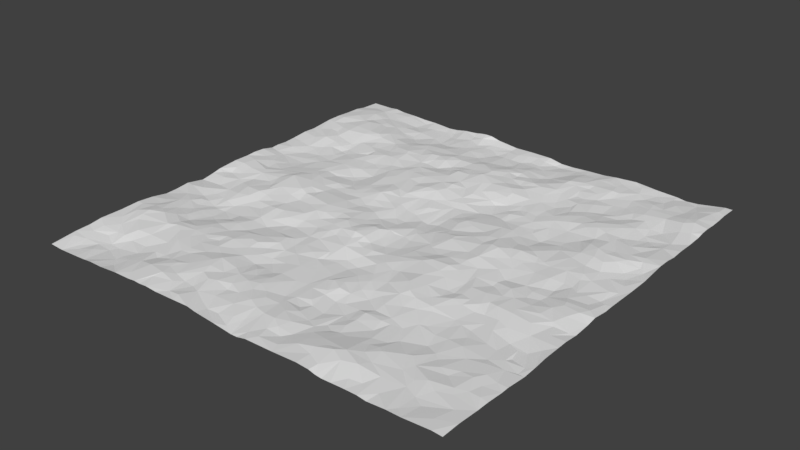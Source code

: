 # Source: ocean.blend  (saved by Blender 2.78.0; exported with 4.5.12 LTS)
import bpy
from mathutils import Matrix  # noqa: F401  (used for matrix-valued properties, if any)

bpy.ops.wm.read_factory_settings(use_empty=True)
scene = bpy.context.scene
scene.name = 'Scene'

# ---- collections
col_collection_1 = bpy.data.collections.new('Collection 1'); scene.collection.children.link(col_collection_1)

# ---- world
world_world = bpy.data.worlds.new('World'); scene.world = world_world
world_world.color = (0.05088, 0.05088, 0.05088)
world_world.use_sun_shadow = False
world_world.sun_shadow_jitter_overblur = 0.0
world_world.cycles.sampling_method = 'MANUAL'

# ---- meshes
me_plane_003 = bpy.data.meshes.new('Plane.003')
me_plane_003.from_pydata([(1.0, -1.0, 0.01538), (1.0, -0.0003978, -0.005666), (-0.01866, 1.0, -0.01792), (0.4981, -0.9998, -0.01182), (1.0, 0.5325, 0.003084), (-0.5076, 1.0, -0.03026), (0.4933, 1.0, -0.005779), (-0.5111, -0.4798, -0.006243), (0.4852, 0.5182, 0.003481), (0.7734, -0.9999, 0.001722), (1.0, 0.7662, 0.01902), (-1.0, 0.2416, -0.007595), (0.21, 1.0, -0.04462), (-1.0, -0.2831, -0.004503), (-0.25, 1.0, 0.02345), (-1.0, 0.7159, 0.03506), (0.7484, 0.9999, -0.02553), (0.7157, -0.4941, -0.01714), (-0.5135, -0.7275, 0.01517), (-0.7556, -0.4961, 0.002143), (0.4902, 0.7487, -0.02383), (0.7652, 0.4952, -0.01165), (-0.2568, -0.7377, 0.01198), (0.6906, -0.7486, -0.003684), (-0.2551, -0.2226, -0.01104), (-0.124, -1.0, 0.01012), (1.0, -0.1181, 0.01161), (0.0938, -0.00235, -0.01363), (0.3827, -1.0, 0.01723), (0.6227, -0.478, -0.02329), (-0.8756, -0.4906, 0.02299), (-0.3762, -0.4776, 0.00899), (0.4766, 0.3984, -0.02348), (0.623, 0.5223, 0.02527), (-1.0, -0.6468, 0.008178), (-0.003848, 0.633, 0.0329), (-0.6551, 0.04462, 0.04378), (0.362, -0.01128, 0.01011), (-1.0, -0.1298, -0.01315), (0.1367, -1.0, -0.004502), (0.8421, 1.0, -0.02956), (0.8976, -0.527, -0.01569), (-0.509, -0.3474, -0.0128), (0.3781, 0.5152, -0.0214), (0.7379, 0.1134, 0.002143), (0.3804, 0.2671, -0.007362), (-0.7213, 0.3784, -0.01868), (-0.6311, 0.2274, -0.002047), (-0.7955, 0.8756, 0.0005701), (-0.9202, 0.7751, 0.04432), (-0.6276, 0.7451, 0.00596), (-0.2673, -0.8841, 0.0126), (-0.8606, -0.7745, -0.01681), (-0.7561, -0.3435, -0.04411), (-0.9145, -0.2614, -0.01643), (0.6238, -0.7176, -0.002956), (0.2391, -0.8712, -0.01106), (0.356, -0.7551, -0.01431), (0.1132, -0.2224, -0.007782), (0.3706, -0.211, 0.02275), (-0.2496, 0.6315, 0.02083), (0.8611, 0.6462, -0.02351), (0.8811, -0.3487, -0.009926), (0.1238, -0.1445, -0.01668), (0.3688, -0.8963, 0.02766), (-0.1556, -0.8731, 0.004636), (0.1335, 0.871, -0.03333), (0.09615, 0.1309, -0.04452), (0.8633, 0.3751, 0.008998), (-0.6459, 0.9045, -0.03107), (-0.127, -0.606, -0.01802), (-0.6496, -0.6223, 0.02191), (0.868, -0.5932, 0.001846), (-1.0, -0.9994, -0.0403), (-0.02803, -0.9999, -0.006843), (0.9997, -0.04364, -0.0091), (-4.47e-08, 0.9574, -0.02195), (-0.9454, 0.008038, 0.02281), (-0.4636, 0.9999, -0.02362), (-1.0, 0.5309, 0.01054), (1.0, -0.5625, -0.02171), (0.0, -0.5443, -0.0207), (-0.5026, -0.03667, 0.01684), (-0.496, 0.954, -0.03842), (-0.9556, 0.5006, 0.0133), (-0.4289, 0.496, 0.02072), (0.4978, 0.9571, -0.01617), (0.6928, -1.0, -0.01149), (1.0, -0.3082, 1.186e-05), (0.2964, 1.0, -0.03402), (0.7873, 0.9999, -0.03714), (-0.02622, -0.8151, 0.02077), (0.5008, -0.2877, -0.01183), (0.3071, -0.473, -0.01257), (-0.5073, -0.3081, -0.01238), (-0.2149, -0.5226, -0.0225), (-0.5183, 0.6731, 0.01117), (-0.7027, 0.5533, 0.001673), (-0.1952, 0.4997, 0.0169), (0.8148, 0.5232, -0.01819), (0.2364, 0.1881, 0.00191), (0.3051, 0.7809, 0.008363), (-0.4378, 0.2492, -0.02353), (-0.7596, 0.2152, -0.01871), (-0.6546, 0.7098, 0.0228), (-0.2686, -0.5447, -0.006326), (0.7386, -0.8165, -0.004558), (0.2576, -0.7838, -0.01526), (0.2171, -0.06215, -0.006301), (0.06037, -0.2403, 0.005142), (0.3422, -0.2719, 0.02269), (0.5802, -0.2929, 0.002766), (0.7505, -0.2485, 0.01326), (-0.2311, -0.2974, -0.01903), (-0.1866, -0.2236, 0.007188), (-0.25, 0.6875, 0.01924), (0.5713, 0.7486, -0.02738), (-1.0, -0.8125, -0.008426), (0.8348, -1.0, 0.002113), (1.0, 0.8093, 0.0113), (-0.1657, -0.9999, 0.02551), (1.0, -0.1642, -0.003734), (1.0, 0.3125, 0.004334), (-0.3125, 1.0, 0.01893), (-0.6756, -1.0, -0.01681), (-0.5011, -0.6942, 0.01591), (-0.8251, -0.4855, 0.012), (0.505, 0.858, -0.004045), (0.1863, 0.5008, 0.006193), (-0.5996, 1.0, -0.01767), (-1.0, 0.3929, 0.0006388), (-0.4375, -1.0, 0.01091), (-0.0199, -0.4379, -0.02536), (-1.001, -0.09038, 0.002755), (1.0, 0.1452, -0.0128), (-0.9318, -1.0, -0.04459), (1.49e-08, -0.9265, 0.0004104), (-0.1098, -0.001539, -0.00947), (-0.5081, -0.8853, 0.02892), (-0.5859, -0.5053, 0.0008131), (-0.576, 0.5108, 0.009311), (0.7491, 0.3235, 0.03556), (0.2436, 0.06078, 0.01663), (-0.7593, 0.8113, 0.01583), (-0.246, -0.6851, 0.01196), (-0.3212, -0.7484, 0.03671), (-0.7878, -0.7244, 0.0123), (-0.7531, -0.4165, -0.01878), (-0.8343, -0.2584, -0.0305), (0.2161, -0.9075, -0.009589), (0.3924, -0.76, -0.007649), (0.2635, -0.4609, -0.01051), (0.4118, -0.2282, 0.01155), (0.793, -0.4834, -0.01591), (-0.3417, -0.2698, -0.0316), (-0.06679, -0.2238, 0.01958), (-0.08886, 0.7529, -0.0009918), (0.7166, 0.5599, 0.005103), (0.6522, 0.8072, -0.01598), (0.8505, 0.5501, -0.02765), (0.921, 0.6772, 0.01109), (0.6099, 0.5389, 0.01453), (-0.125, 0.5625, 0.02926), (-0.432, 0.5668, 0.03046), (-0.381, 0.8162, -0.03384), (-0.4253, -0.4455, 0.001243), (-0.3751, -0.1751, 0.007039), (-0.3112, -0.1206, 0.01911), (0.8424, -0.2892, 0.007764), (0.7859, -0.3619, -0.005925), (0.6288, -0.2992, 0.009504), (0.1064, -0.064, -0.02146), (0.3584, -0.8304, 0.01354), (0.3099, -0.863, 0.008852), (0.1166, -0.7856, 0.008407), (0.1725, -0.8752, 0.00808), (0.1221, -0.5668, -0.01638), (0.649, -0.8765, 0.006306), (0.6175, -0.5486, -0.02348), (-0.6533, -0.433, -0.03406), (-0.8819, -0.4303, 0.01027), (-0.8912, -0.1891, -0.03055), (-0.6305, -0.8953, -0.01294), (-0.695, -0.8879, -0.03675), (-0.5757, -0.8783, 0.003865), (-0.8773, -0.8108, -0.02892), (-0.8771, -0.6318, 0.0317), (-0.1049, -0.8041, 0.00668), (-0.1139, -0.9493, -0.005415), (-0.4287, -0.9374, 0.02779), (-0.3841, -0.584, 0.005937), (-0.5617, 0.6412, 0.009536), (-0.8766, 0.8574, 0.03011), (-0.7405, 0.0802, 0.01131), (-0.9414, 0.1406, 0.005969), (-0.943, 0.3816, -0.001647), (-0.8328, 0.3613, -0.01278), (-0.1144, 0.107, -0.0002035), (-0.2354, 0.1059, 0.01242), (-0.3469, 0.3044, 0.01829), (0.2933, 0.6298, -0.004274), (0.0902, 0.8031, -0.006033), (0.3894, 0.1555, 0.01621), (0.2993, 0.1084, 0.01017), (0.1026, 0.2016, -0.03183), (0.03813, 0.3798, -0.003035), (0.8025, 0.1264, 0.01309), (0.9691, 0.1039, -0.0119), (0.6684, 0.1038, -0.001809), (0.6087, 0.4624, 0.01789), (0.6009, 0.3223, -0.01951), (0.6853, 0.4064, 0.007481), (0.8762, 0.3264, 0.01624), (0.9254, 0.3887, 0.01294), (0.3729, 0.4527, -0.02593), (0.3717, 0.3264, -0.02048), (0.3529, 0.7969, 0.001168), (0.3048, 0.8812, -0.008919), (-0.6039, 0.3172, -0.006413), (-0.6069, 0.3908, -0.005308), (-0.633, 0.9665, -0.03069), (-0.1431, -0.5208, -0.01664), (-0.1512, -0.6669, -0.001402), (-0.6293, -0.5511, 0.01683), (-0.691, -0.5997, 0.02742), (0.8522, -0.5635, -0.01004), (0.796, -0.6083, -0.004557), (0.3989, -0.07229, 0.01826), (0.848, -0.05954, 0.004492), (0.8436, -0.1569, 0.01165), (-0.05515, -0.09404, 0.02894), (0.9311, 0.8171, 0.02221), (-0.1829, 0.8352, -0.01224), (-0.08036, -0.1861, 0.04105), (0.9207, -0.1825, 0.02251), (0.4176, -0.156, 0.01277), (0.3091, -0.03556, 0.002497), (0.4345, -0.6665, -0.01877), (0.3153, -0.6671, -0.02631), (-0.7192, -0.7159, 0.008749), (-0.2013, -0.7087, 0.01272), (-0.1914, -0.5499, -0.02993), (-0.5748, 0.794, -0.02185), (-0.6988, 0.8087, 0.003418), (-0.7099, 0.8994, -0.01551), (-0.6898, 0.314, -0.01802), (-0.1896, 0.3266, 0.01409), (0.4111, 0.8145, -0.01246), (0.3128, 0.9508, -0.02883), (0.9401, 0.3178, -0.008929), (0.5696, 0.05484, 0.003944), (0.9415, 0.08471, -0.003159), (0.8124, 0.08655, 0.001172), (0.05644, 0.1153, -0.04764), (0.3057, 0.176, 0.000999), (0.1849, 0.8135, -0.02445), (-0.4129, 0.3021, -0.01327), (-0.4549, 0.09267, -0.005453), (-0.2381, 0.05521, -0.003003), (-0.8414, 0.06148, 0.002307), (-0.918, 0.1889, -0.00253), (-0.7208, 0.1663, -0.004078), (-0.9396, 0.9471, 0.001739), (-0.4325, -0.6739, 0.01309), (-0.4358, -0.812, 0.03396), (-0.06451, -0.943, -0.0115), (-0.1695, -0.9271, 0.007456), (-0.9441, -0.689, 0.007063), (-0.6917, -0.9137, -0.03684), (-0.6584, -0.8336, -0.02635), (-0.8191, -0.2009, -0.02343), (0.06641, -0.5082, -0.0192), (0.1663, -0.9626, 0.004883), (0.2862, -0.8151, -0.007018), (0.06234, -0.1712, -0.01781), (0.424, -0.4195, 0.01473), (0.3561, -0.4283, 0.004994), (0.6959, -0.4479, -0.02302), (-0.3404, -0.2156, -0.01157), (-0.4305, 0.8277, -0.0404), (-0.4333, 0.7387, -0.002795), (-0.06503, 0.5703, 0.02543), (0.5466, 0.9341, -0.01502), (0.5482, 0.7195, -0.02058), (0.6732, 0.9492, -0.02568), (-0.3462, -0.06481, 0.02543), (0.9311, -0.3066, -0.005137), (0.6886, -0.2788, 0.01835), (0.193, -0.03805, -0.01064), (0.673, -0.7933, -0.006752), (-0.8037, -0.06765, -0.005868), (-0.8107, -0.5697, 0.0426), (-0.3073, -0.5938, 0.001324), (-0.5996, 0.6891, 0.009529), (0.4104, 0.2099, -0.004937), (0.9341, 0.2149, -0.02263), (0.696, 0.2125, 0.005584), (-0.0625, 0.4375, 0.02864), (-0.5635, 0.4611, 0.01218), (-0.06906, -0.045, 0.001054), (-0.04478, 0.9322, -0.01904), (1.0, 1.0, 0.01451), (-1.0, 1.0, -0.000563), (-0.9999, 0.004667, 0.01989), (-0.01999, -0.06387, 0.007529), (0.05654, 0.0312, -0.01675), (-1.0, -0.4827, 0.004774), (0.4694, -0.9999, -0.006024), (-0.504, -1.0, 0.004976), (-0.4773, 0.005729, 0.006772), (-0.4732, 0.5041, 0.01781), (0.03181, 0.5304, 0.02692), (1.0, 0.7188, 0.01507), (-0.7405, 1.0, -0.008264), (-1.0, 0.2812, -0.001894), (-0.2437, -1.0, 0.01913), (1.0, -0.2436, -0.01373), (-0.0501, -0.2815, 0.004911), (-0.7081, 0.002465, 0.01949), (0.2456, 0.02935, 0.01773), (0.2689, -1.0, 0.004437), (1.0, 0.2453, -0.01195), (1.0, -0.7659, 0.005822), (-0.02233, 0.2175, -0.01527), (0.0, -0.7666, 0.01243), (0.494, -0.7592, 0.007013), (0.2804, -0.5152, -0.02819), (-0.5024, -0.2183, 0.008824), (-0.5012, 0.7288, -0.01255), (0.2754, 0.4969, -0.02318), (0.7514, 0.4603, 0.001738), (0.7699, 0.256, 0.03082), (0.2412, 0.7295, 0.002498), (0.02159, 0.7377, 0.007685), (-0.2589, 0.4675, 0.009156), (-0.2527, 0.2279, 0.02834), (-0.4826, 0.2534, -0.02771), (-0.2163, 0.2553, 0.01913), (-0.7592, 0.4648, -0.007495), (-0.7321, 0.7739, 0.01267), (-0.2254, -0.8028, 0.02317), (-0.4733, -0.7242, 0.01171), (-0.7714, -0.5377, 0.0243), (-1.0, -0.7531, 0.008465), (0.2814, -0.7388, -0.02911), (0.01275, -0.2461, 0.005564), (0.5321, -0.2201, 0.00464), (-0.2578, -0.04018, 0.01933), (-0.2775, 0.9622, 0.006422), (-0.2487, 0.738, -7.755e-05), (0.7459, 0.962, -0.02342), (-1.0, -0.88, -0.01345), (0.9997, 0.8652, 0.01083), (-0.8533, 1.0, 0.006697), (-1.001, 0.1274, 0.02352), (0.1515, 1.0, -0.04365), (-2.98e-08, 0.8769, -0.03392), (-0.8879, -0.002122, 0.01619), (-1.0, -0.3453, -0.01682), (1.0, 0.3678, 0.01474), (-0.3434, 1.0, 0.007233), (1.0, -0.6559, -0.003585), (0.6453, 0.9999, -0.01569), (0.6444, 0.03096, -0.007279), (0.4975, -0.1467, 0.0004506), (0.1345, -0.49, -0.007264), (-0.5133, -0.1534, -0.003199), (-0.5143, -0.6313, 0.009361), (-0.3325, 0.5525, 0.005857), (0.5984, -0.9999, -0.002226), (0.3782, 1.0, -0.02838), (0.0, -0.3787, -0.03265), (0.09375, -1.0, -0.02433), (-0.1026, 1.0, -0.02182), (0.8923, 0.005232, 0.0007121), (0.415, -0.4823, -0.009945), (0.9062, -0.5, -0.02892), (-0.5335, -0.4157, -0.003144), (-0.516, 0.6077, 0.01858), (-0.503, 0.07693, 0.01017), (-0.1323, 0.5036, 0.02324), (0.8891, 0.5223, -0.01787), (0.1482, 0.2429, -0.01967), (0.2525, 0.895, -0.03275), (-0.578, 0.7508, -0.01345), (-0.07849, -0.7574, 0.01359), (-0.7852, -0.8779, -0.0494), (-0.8131, -0.778, -0.01056), (-0.7582, -0.1441, 0.006185), (-0.5693, -0.2479, -0.01822), (0.7209, -0.6661, -0.01654), (0.6495, -0.7073, -0.001599), (0.213, -0.6862, -0.03782), (0.153, -0.7481, -0.004701), (0.2413, -0.1575, 0.01136), (0.76, -0.4068, -0.008071), (-0.1458, -0.2314, -3.6e-05), (-0.3616, 0.7507, -0.00427), (0.7661, 0.8315, -0.003833), (0.6268, 0.7644, -0.02585), (-0.1309, 0.7408, -0.002405), (-0.126, 0.5986, 0.01663), (-0.09264, 0.628, 0.0154), (-0.4105, 0.6904, 0.004094), (-0.4806, 0.6561, 0.01874), (-0.409, 0.9997, -0.003297), (-0.3604, 0.8752, -0.02207), (-0.1265, -0.3899, -0.01096), (0.9604, -0.3993, -0.01464), (0.6141, -0.426, -0.01955), (0.5293, -0.3341, 0.009985), (0.6116, -0.1697, -0.0005797), (0.3784, -0.3974, 0.02356), (0.1511, -0.5325, -0.004322), (0.125, -0.6563, -0.0132), (0.03175, -0.5804, -0.02166), (0.132, -0.5926, -0.02511), (0.8725, -0.7757, 0.01292), (-0.7221, -0.3502, -0.04239), (-0.6065, -0.3895, -0.03698), (-0.8535, -0.3908, -0.002764), (-0.8387, -0.3462, -0.01845), (-0.8913, -0.05933, -0.005879), (-0.9725, -0.1022, -0.01031), (-0.853, -0.8771, -0.04085), (-0.9699, -0.5588, 0.01646), (-0.3524, -0.7117, 0.03616), (-0.4192, -0.902, 0.04089), (-0.374, -0.8722, 0.03197), (-0.3818, -0.6408, 0.01189), (-0.6387, 0.5981, 0.008364), (-0.8863, 0.6211, 0.02711), (-1.0, 0.6443, 0.03376), (-1.0, 0.8532, 0.02507), (-0.6234, 0.1324, 0.01558), (-0.5919, 0.1393, 0.01682), (-0.8771, 0.1292, 0.005752), (-0.8762, 0.3665, -0.006262), (-0.08568, 0.1464, -0.02165), (-0.4721, 0.1404, 0.003168), (-0.3524, 0.4507, 0.008621), (0.3656, 0.6148, -0.02388), (0.3626, 0.08955, 0.01571), (0.2642, 0.1459, -0.006197), (0.07581, 0.3443, -0.01072), (0.13, 0.3805, -0.02564), (0.63, 0.1149, 3.874e-05), (0.8048, 0.3588, 0.01136), (0.2807, 0.3879, -0.01316), (0.3922, 0.3954, -0.02304), (0.3659, 0.8451, 0.002031), (-0.1262, 0.3436, 0.02746), (-0.5925, 0.9248, -0.02718), (-0.2329, -0.6001, -0.02004), (-0.5773, -0.6312, 0.02039), (-0.6288, -0.1547, 0.01047), (0.3453, -0.6575, -0.01153), (0.375, -0.1563, 0.02814), (0.2819, -0.09495, -0.0009348), (0.8744, -0.1232, 0.02361), (-0.1274, -0.1628, 0.02978), (-0.2427, -0.1305, 0.009357), (-0.1298, 0.8775, -0.03558), (-0.2171, 0.8997, -0.01612), (0.8511, 0.9672, -0.02803), (0.8819, 0.9049, -0.00851), (0.9567, -1.0, 0.02053), (1.0, 0.9198, 0.01939), (-1.0, 0.08375, 0.01861), (0.08995, 1.0, -0.01872), (-1.49e-08, -0.06018, 0.004387), (1.0, 0.4235, 0.01278), (-0.5832, -1.0, 0.0007605), (0.542, 1.0, 0.00195), (-2.98e-08, 0.4565, 0.007633), (-0.01475, -0.594, -0.01369), (0.502, -0.5882, -0.02454), (-0.5198, -0.5894, 0.004959), (-0.918, -0.4996, 0.007012), (0.4928, 0.9131, -0.01211), (0.652, -1.0, -0.0008873), (1.0, 0.6869, 0.002456), (-0.6655, 1.0, -0.01696), (-1.0, 0.332, -0.008184), (-0.345, -0.9999, 0.01121), (-0.007773, 0.6612, 0.03276), (-0.2062, 1.0, 0.001243), (-0.03079, 0.1428, -0.03641), (-0.1596, 0.02311, 0.003284), (0.4816, -0.3432, 0.00168), (0.4726, -0.8488, 0.04148), (0.3539, -0.5155, -0.008758), (-0.7125, -0.5217, -0.007955), (0.3279, 0.4613, -0.02177), (0.7482, 0.4146, 0.01543), (0.8169, 0.2447, 0.02568), (0.2515, 0.4123, -0.02403), (0.2446, 0.6775, 0.01165), (0.09443, 0.7535, 0.001119), (-0.1652, 0.2467, 0.01427), (-0.7674, 0.1437, -0.007862), (-0.7799, 0.9069, -0.004167), (-0.2553, -0.8185, 0.03037), (-0.8955, -0.7296, -0.001971), (0.2284, -0.5894, -0.03461), (0.06237, -0.7241, -0.007005), (0.185, -0.1315, -0.0002422), (0.7419, -0.342, 0.0004999), (-0.2628, 0.9015, -0.01739), (0.729, 0.9072, -0.02273), (-0.8053, 1.0, -0.006016), (-0.01692, 0.7906, -0.02324), (-0.2813, 1.0, 0.0252), (0.7157, 0.02628, 0.002127), (0.2171, -0.4853, -0.01455), (-0.2818, -0.4833, -0.01048), (-0.8099, 0.4804, 0.006144), (-0.3037, 0.5055, 0.007296), (-1.0, -0.5577, 0.01656), (0.5379, -1.0, -0.007507), (-0.4675, -0.9996, 0.01291), (1.0, -0.4373, -0.00247), (-0.9999, 0.9048, 0.007685), (1.0, -0.9198, 0.01861), (-0.02399, 0.01439, -0.02096), (0.4675, -0.4668, -0.004456), (0.9705, -0.5158, -0.02478), (-0.01365, -0.485, -0.02426), (-0.5263, 0.5572, 0.006878), (-0.5254, 0.01982, 0.02546), (-0.0562, 0.4859, 0.01701), (0.4706, 0.008885, 0.01741), (1.0, 0.4761, -0.002628), (0.2006, 0.271, -0.0127), (0.4234, 0.2476, -0.01662), (-0.2497, 0.02913, -0.001346), (-0.05781, 0.2783, -0.007306), (-0.8006, 0.2539, -0.01457), (-0.7672, 0.7786, 0.02076), (-0.2533, -0.9662, 0.02791), (-0.03457, -0.7305, 0.005855), (-0.747, -0.2124, -0.004938), (0.2146, -0.23, 0.01005), (0.9758, -0.2513, -0.008149), (-0.03074, -0.2323, 0.01767), (0.9999, 0.6091, -0.001659), (0.7104, 0.6214, -0.004423), (0.6074, 0.9123, -0.008954), (-0.155, 0.6292, 0.001646), (-0.4013, 0.9125, -0.03127), (-0.07483, -0.3411, -0.01708), (-0.1634, -0.4419, -0.01424), (-0.433, -0.3433, -0.03209), (-0.2861, -0.3758, -0.0008318), (-0.408, -0.2393, -0.001902), (-0.4225, -0.098, 0.004359), (0.5904, -0.0865, -0.01197), (0.581, -0.1266, -0.001464), (0.7248, -0.1434, -0.009071), (0.4604, -0.3714, 0.002992), (0.4391, -0.8752, 0.0432), (0.1096, -0.9616, -0.007867), (0.07429, -0.8462, 0.01033), (0.125, -0.7187, -0.01984), (0.8324, -0.8258, 0.005765), (0.9427, -0.8656, 0.008398), (0.625, -0.9402, 0.0005102), (0.5562, -0.8836, 0.03429), (0.6369, -0.6156, -0.03145), (-0.5543, -0.4064, -0.006349), (-0.9165, -0.3551, -0.005741), (-0.9262, -0.1341, -0.01137), (-0.8836, -0.951, -0.04458), (-0.9211, -0.8856, -0.02846), (-0.06093, -0.8712, 0.008538), (-0.399, -1.0, 0.01758), (-0.4365, -0.8512, 0.03325), (-0.65, 0.6447, 0.0243), (-0.6291, 0.5386, 0.008738), (-0.9212, 0.6676, 0.02527), (-0.8778, 0.5684, 0.01652), (-0.878, 0.9299, 0.007218), (-0.9165, 0.8989, 0.02205), (-0.6365, 0.176, 0.006601), (-0.5617, 0.1315, 0.01079), (-0.1249, 0.1603, -0.002313), (-0.1666, 0.1352, 0.00869), (-0.3636, 0.1362, 0.004395), (-0.4615, 0.03353, 0.008512), (-0.4245, 0.1241, -0.004704), (0.09996, 0.671, 0.003634), (0.102, 0.61, 0.01391), (0.1379, 0.9658, -0.05131), (0.346, 0.1442, 0.01611), (0.4834, 0.113, 0.02452), (0.1085, 0.03423, -0.02456), (0.1142, 0.2738, -0.02818), (0.8865, 0.1712, -0.008219), (0.9605, 0.1627, -0.01119), (0.5911, 0.1351, 0.0003066), (0.5965, 0.288, -0.02144), (0.8504, 0.2878, 0.01677), (-0.1256, 0.2988, 0.01719), (-0.1883, 0.3648, 0.008276), (-0.05736, 0.3923, 0.0206), (-0.1366, -0.7246, 0.01554), (-0.6149, -0.7158, 0.005957), (-0.555, -0.5729, 0.006741), (0.3424, -0.6033, -0.005072), (0.4568, -0.5996, -0.01559), (0.4635, -0.08904, 0.002161), (0.944, -0.1334, 0.02538), (-0.1781, -0.1239, 0.0309), (-0.1501, 0.8036, -0.01524), (-0.05062, 0.8748, -0.03079), (0.8197, 0.7498, 0.006924), (0.9479, 0.9124, 0.01161), (0.9389, 0.7714, 0.03361), (0.7874, 0.9015, -0.005409), (-0.08627, 0.8737, -0.02906), (-0.2111, 0.9449, -0.01753), (-0.03125, -0.1875, 0.02965), (-0.2125, -0.1734, 0.01122), (-0.1573, -0.1853, 0.0174), (-0.1846, -0.007997, 0.01236), (-0.1851, -0.09276, 0.02342), (-0.2487, -0.07831, 0.01818), (0.7736, -0.187, 0.004085), (0.8142, 0.02881, -0.01104), (0.7816, -0.09002, -0.01087), (0.4919, -0.2035, -0.008337), (0.2977, -0.163, 0.03017), (0.3406, -0.7057, -0.01175), (0.3016, -0.5914, -0.02655), (0.3528, -0.561, -0.02126), (0.9335, -0.7067, 0.006725), (0.8859, -0.6891, 0.01422), (1.0, -0.6896, -0.00501), (0.8317, -0.6832, 0.003585), (0.7405, -0.557, -0.001855), (-0.5676, -0.1702, 0.0002838), (-0.5457, -0.2147, -0.0009984), (-0.6892, -0.2013, 0.003411), (-0.6862, -0.07015, 0.01131), (-0.7213, -0.04582, 0.007578), (-0.6587, -0.03758, 0.03313), (-0.5902, -0.6843, 0.02108), (-0.7111, -0.5707, 0.01927), (-0.08739, -0.7103, 0.01577), (-0.09296, -0.6472, 0.005028), (-0.04139, -0.6361, -0.0003638), (-0.1881, -0.6309, -0.004315), (-0.1748, -0.5946, -0.02154), (-0.7492, 0.9662, -0.00349), (-0.5517, 0.2968, -0.006982), (-0.7124, 0.4716, -0.02552), (-0.07707, 0.3464, 0.02324), (0.312, 0.8137, 0.01197), (0.2144, 0.8114, -0.02674), (0.4326, 0.3495, -0.03247), (0.4458, 0.3122, -0.03126), (0.2902, 0.4543, -0.02837), (0.9297, 0.3546, 0.008468), (0.966, 0.2928, -0.01645), (0.7067, 0.2595, 0.01957), (0.5197, 0.3085, -0.03889), (0.5741, 0.4855, 0.01284), (0.5563, 0.4094, -0.01441), (0.5266, 0.4696, 0.00757), (0.5211, 0.04857, 0.0168), (0.5789, 0.1945, 0.0004515), (0.8498, 0.1037, 0.005757), (0.7715, 0.1888, 0.009027), (0.8392, 0.1867, 0.004599), (-1.49e-08, 0.3181, -0.009814), (0.06005, 0.2934, -0.0262), (0.05468, 0.4292, 0.008005), (0.03133, 0.2438, -0.02305), (0.4442, 0.07404, 0.03896), (0.4091, 0.08118, 0.03742), (0.3653, 0.06356, 0.01926), (0.03433, 0.7837, -0.007636), (0.08677, 0.956, -0.02974), (0.1555, 0.5735, 0.02239), (0.06682, 0.556, 0.0244), (0.04942, 0.7175, 0.007932), (0.0519, 0.66, 0.01163), (0.4425, 0.62, -0.01915), (0.3909, 0.5716, -0.02892), (0.4668, 0.5689, -0.01266), (0.2681, 0.5615, -0.01232), (0.3115, 0.7067, 0.00364), (0.3427, 0.7029, -0.007261), (-0.3147, 0.353, 0.02032), (-0.2693, 0.2787, 0.0165), (-0.4408, 0.3806, -0.004528), (-0.4124, 0.4379, 0.00527), (-0.3215, 0.1275, 0.008238), (-0.318, 0.02314, 0.01519), (-0.381, 0.08341, -0.004049), (-0.4581, 0.2202, -0.02619), (-0.06514, 0.05479, -0.02116), (-0.02265, 0.06295, -0.0352), (-0.2075, 0.04162, -0.002197), (-0.1555, 0.08576, 0.0009473), (-0.2228, 0.2026, 0.03136), (-0.1646, 0.2037, 0.005508), (-0.9702, 0.3674, 0.001486), (-0.9284, 0.3074, -0.0003107), (-0.8239, 0.02956, 0.01595), (-0.9337, 0.06747, 0.02231), (-0.9548, 0.2293, -0.00708), (-0.9999, 0.1837, 0.01855), (-0.5705, 0.06824, 0.02767), (-0.7003, 0.05212, 0.02232), (-0.835, 0.7943, 0.02027), (-0.9491, 0.8499, 0.02989), (-0.9999, 0.7883, 0.02719), (-0.8403, 0.537, 0.01537), (-0.9613, 0.541, 0.02105), (-0.9605, 0.7112, 0.04143), (-0.6845, 0.6609, 0.03623), (-0.3072, -0.6374, 0.01329), (-0.43, -0.6111, 0.01256), (-0.3148, -0.8816, 0.01534), (-0.345, -0.9169, 0.03087), (-0.4011, -0.7841, 0.03023), (-0.2227, -0.9022, 0.02019), (-0.1555, -0.8128, 0.0002429), (-0.9299, -0.6155, 0.02496), (-0.9111, -0.5348, 0.01944), (-0.8289, -0.924, -0.02978), (-0.9736, -0.9066, -0.0175), (-0.9063, -0.9315, -0.04195), (-0.9411, -0.7834, -0.002343), (-0.9476, -0.8326, -0.01548), (-0.7436, -0.9999, -0.01881), (-0.8181, -0.1159, -0.01385), (-1.0, -0.1965, -0.03571), (-0.9497, -0.03304, 0.006438), (-0.94, -0.07524, -0.01635), (-0.8125, -0.3898, -0.02407), (-0.789, -0.4306, -0.01725), (-0.9379, -0.46, 0.003888), (-0.5971, -0.4622, -0.01023), (-0.6855, -0.4156, -0.03803), (-0.6918, -0.2906, -0.04067), (0.6932, -0.6418, -0.01709), (0.5481, -0.6579, -0.02356), (0.5357, -0.7483, 0.01304), (0.5578, -0.5222, -0.02322), (0.5748, -0.9507, 0.005817), (0.5208, -0.8098, 0.02444), (0.9231, -0.9471, 0.01518), (0.7983, -0.882, -0.01212), (0.7967, -0.9644, -0.006004), (0.8431, -0.9093, -0.009287), (0.7817, -0.7945, 0.01162), (0.1529, -0.6803, -0.02403), (0.06738, -0.6795, -0.01403), (0.06672, -0.5917, -0.01656), (0.06402, -1.0, -0.02621), (0.04124, -0.9115, -0.006566), (0.05932, -0.7563, -0.00182), (0.4448, -0.9608, 0.01573), (0.3832, -0.9319, 0.01664), (0.3053, -0.9143, 0.01579), (0.3205, -0.7616, -0.02267), (0.1658, -0.2113, 0.002431), (0.2066, -0.4211, -0.002338), (0.06433, -0.389, -0.0367), (0.05509, -0.4644, -0.02703), (0.06034, -0.2943, -0.001094), (0.6596, -0.2029, 0.008878), (0.6017, -0.2252, 0.01306), (0.5688, -0.003439, 0.001387), (0.5305, -0.04575, 0.005709), (0.7132, -0.3842, -0.0124), (0.5324, -0.2784, -0.001594), (0.7603, -0.2823, 0.01535), (-0.2956, -0.1666, -0.002121), (-0.4665, -0.2102, 0.004465), (-0.454, -0.04268, 0.01861), (-0.3517, -0.4197, -0.002558), (-0.3389, -0.4847, 0.009637), (-0.4634, -0.4279, -0.0136), (-0.4574, -0.2937, -0.01548), (-0.1874, -0.3621, -0.01203), (-0.1808, -0.2945, -0.0112), (-0.4481, 0.763, -0.01466), (-0.4841, 0.8458, -0.02839), (-0.4488, 0.9634, -0.03635), (-0.4365, 0.9177, -0.04148), (-0.3085, 0.563, -0.001613), (-0.443, 0.593, 0.03398), (-0.1929, 0.6022, -0.001386), (-0.2409, 0.558, -0.009864), (-0.1697, 0.5625, 0.005657), (-0.1965, 0.684, 0.0131), (-0.1373, 0.6869, 0.01198), (0.614, 0.8426, -0.02101), (0.5882, 0.9693, -0.003608), (0.5415, 0.5599, 0.002953), (0.9362, 0.5755, -0.01039), (0.7613, 0.6014, -0.002029), (0.7579, 0.689, -0.006095), (0.6814, 0.7293, -0.01314), (0.6413, 0.6663, -0.01856), (0.7004, 0.6775, -0.02019), (0.652, 0.8805, -0.01779), (-0.08281, 0.7075, 0.02096), (-0.03477, 0.6914, 0.02363), (-0.3568, 0.6665, 0.01209), (-0.3072, 0.659, 0.01529), (-0.3323, 0.9698, -0.007364), (-0.3559, -0.3523, -0.0189), (-0.3726, -0.2806, -0.02858), (0.6791, -0.3396, -0.009801), (0.6741, -0.06914, -0.01384), (0.7274, -0.04786, -0.01489), (0.4, -0.3202, 0.01669), (0.4726, -0.2864, -0.01008), (0.1573, -0.2778, -0.0014), (0.1416, -0.3097, -0.0001395), (0.2156, -0.3016, -0.00643), (0.2169, -0.7655, -0.01719), (0.1852, -0.8221, 0.006045), (0.1897, -0.5965, -0.03918), (0.9209, -0.7608, 0.01071), (1.0, -0.8226, 0.006943), (0.7424, -0.8571, -0.009406), (-0.5999, -0.3424, -0.03461), (-0.8071, -0.3296, -0.0306), (-0.7802, -0.268, -0.03126), (-0.8044, -0.008855, 0.01622), (-0.5995, -0.7913, -0.006452), (-0.5582, -0.8186, -0.008355), (-0.8172, -0.8408, -0.04713), (-0.3074, -0.7951, 0.03063), (-0.3375, -0.532, -5.466e-05), (-0.814, 0.7441, 0.04277), (-0.8263, 0.6634, 0.04386), (-0.8309, 0.9491, 0.002019), (-0.6006, 0.2114, -0.005811), (-0.548, 0.209, -0.02129), (-0.8078, 0.1681, -0.01264), (-0.8193, 0.4023, -0.01083), (-0.3145, 0.185, 0.01778), (-0.314, 0.4322, 0.02133), (0.4444, 0.7166, -0.01731), (0.452, 0.6555, -0.008535), (0.1584, 0.6444, -0.005036), (0.1528, 0.6895, 0.004463), (0.2017, 0.6893, 0.01245), (0.1693, 0.9654, -0.05577), (0.1976, 0.9081, -0.03654), (0.1721, 0.1759, -0.003355), (0.2221, 0.4563, -0.02379), (0.6942, 0.4741, 0.01551), (0.9306, 0.5156, -0.003523), (0.8796, 0.4336, -0.005793), (0.4299, 0.4912, -0.01394), (0.4615, 0.4522, -0.009236), (0.4419, 0.9999, -0.01265), (0.4436, 0.9383, -0.008812), (-0.1129, 0.4344, 0.0196), (-0.5475, 0.4005, 0.001039), (-0.5583, 0.9353, -0.02801), (-0.08541, -0.5001, -0.01307), (0.9735, -0.5604, -0.02459), (0.4192, -0.6067, -0.006368), (0.4323, -0.5668, -0.01484), (0.4193, -0.02451, 0.02697), (0.398, -0.1131, 0.01357), (0.9473, 0.00785, -0.01288), (0.9662, 0.9422, 0.01999), (-0.1034, 0.9374, -0.02916), (-0.1075, 0.9676, -0.02948), (-0.1176, -0.1154, 0.02294), (0.9623, -0.09166, 0.01796), (0.8667, -0.0955, 0.02024), (0.9302, -0.05043, 0.002154), (0.9294, -0.5758, -0.01403), (-0.5468, -0.08773, 0.01241), (-0.6227, -0.06822, 0.02884), (-0.602, -0.5794, 0.02079), (-0.09131, -0.5922, -0.006784), (-0.5908, 0.4696, -0.007096), (0.3919, 0.923, -0.009651), (0.3723, 0.9401, -0.01976), (0.8606, 0.4714, -0.003269), (0.6516, 0.484, 0.02714), (0.6247, 0.2462, -0.007396), (0.9065, 0.2521, -0.01836), (0.1763, 0.4312, -0.03369), (0.1405, 0.4459, -0.0147), (0.1833, 0.1085, -0.01064), (0.4647, 0.1826, -0.004468), (0.1479, 0.7352, -0.003202), (0.3907, 0.6667, -0.01617), (0.4078, 0.7206, -0.01751), (-0.2828, 0.4343, 0.01697), (-0.3442, 0.2073, 0.0126), (-0.05839, 0.1638, -0.02644), (-0.1008, 0.2625, -0.00553), (-0.7886, 0.4323, -0.007688), (-0.8679, 0.4801, 0.02654), (-0.9093, 0.225, -0.01604), (-0.85, 0.7462, 0.03827), (-0.879, -0.5953, 0.04252), (-0.8543, -0.5465, 0.0333), (-0.8574, -0.1036, -0.01173), (-0.8649, -0.3091, -0.03133), (0.6732, -0.5462, -0.01495), (0.8912, -0.8053, 0.009127), (0.129, -0.8483, 0.01653), (0.3985, -0.8615, 0.02712), (0.1795, -0.3713, -0.004673), (0.7187, -0.09375, -0.006607), (0.6375, -0.3463, -0.01139), (0.6509, -0.2703, 0.01169), (1.0, -0.3552, -0.0009774), (0.91, -0.2503, -0.005993), (-0.2564, -0.3516, -0.01284), (-0.326, 0.9336, -0.01318), (0.9641, 0.6909, 0.01613), (0.903, 0.7442, 0.03037), (0.8068, 0.6442, -0.01677), (0.5773, 0.649, -0.02443), (0.5086, 0.6919, -0.01169), (0.5243, 0.6096, -0.01098), (0.6559, 0.6355, -0.02064), (0.531, 0.8042, -0.02573), (0.5348, 0.8612, -0.0115), (-0.3418, 0.649, 0.01884), (-0.478, 0.9026, -0.03806), (-0.3154, 0.8129, -0.01954), (-0.2225, -0.2565, -0.004593), (-0.2182, -0.4503, -0.01292), (-0.2222, -0.3941, -0.01905), (-0.08107, -0.4129, -0.02331), (-0.4907, -0.09261, -0.004524), (-0.3536, -0.1287, 0.01319), (0.8468, -0.4246, -0.03041), (1.0, -0.5006, -0.01526), (0.8922, -0.4424, -0.03092), (0.9281, -0.4357, -0.03032), (0.5759, -0.3391, -0.001627), (0.5216, -0.4406, -0.01011), (0.5009, -0.4204, 0.0008909), (0.6513, -0.4423, -0.01764), (0.6998, -0.1869, 0.009786), (0.6551, -0.1411, 0.01404), (0.3357, -0.3464, 0.02697), (0.2452, -0.2961, -0.001936), (0.261, -0.3843, -0.008208), (0.08717, -0.3592, -0.03088), (0.01546, -0.3417, -0.03081), (0.1717, -0.4481, -0.01315), (0.1347, -0.4128, -0.0181), (0.0696, -0.05489, -0.01629), (0.02921, -0.06793, -0.008272), (0.01047, -0.1967, 0.003947), (0.01258, -0.1485, -0.001121), (0.2509, -0.9572, 0.006204), (0.2508, -0.9097, -0.001022), (0.4398, -1.0, 0.01024), (0.02363, -0.8364, 0.01332), (0.01772, -0.9773, -0.01415), (0.1504, -0.9087, 0.002754), (0.03249, -0.7005, -0.01601), (0.5782, -0.8398, 0.01756), (0.4982, -0.9044, 0.03565), (0.6997, -0.9475, -0.003218), (0.5321, -0.5343, -0.01874), (0.5285, -0.6977, -0.0119), (-0.689, -0.344, -0.04885), (-0.7461, -0.2793, -0.02727), (-0.7166, -0.4449, -0.02357), (-0.965, -0.2842, -0.005823), (-0.9999, -0.4049, -0.02128), (-0.7618, -0.8455, -0.04563), (-0.6558, -0.9528, -0.02851), (-0.5343, -0.9618, 0.007344), (-0.7828, -1.0, -0.02751), (-0.8358, -1.0, -0.03481), (-0.8622, -0.6663, 0.01722), (-0.4865, -0.8015, 0.02061), (-0.3038, -0.9658, 0.01698), (-0.4714, -0.57, 0.001621), (-0.4688, -0.5276, 0.009723), (-0.4113, -0.7057, 0.025), (-0.3371, -0.676, 0.03059), (-0.7345, 0.5179, -0.009004), (-0.7407, 0.6165, 0.03662), (-0.5943, 0.5515, 0.002436), (-0.9623, 0.6402, 0.03312), (-0.9155, 0.5735, 0.02118), (-0.8146, 0.8431, 0.01291), (-0.8463, 0.1147, 0.0008233), (-0.9181, 0.4526, 0.01416), (-1.0, 0.4679, 0.015), (-0.7634, 0.291, -0.0138), (-0.846, 0.3106, -0.02186), (-0.2466, 0.1672, 0.0341), (-0.4137, 0.1685, -0.01085), (-0.4935, 0.4054, -0.005157), (-0.5041, 0.5001, 0.01882), (0.3191, 0.5701, -0.01728), (-0.01599, 0.5981, 0.04017), (0.189, 0.5417, 0.0141), (0.1175, 0.5025, 0.01565), (0.09411, 0.9045, -0.03582), (0.03572, 0.9116, -0.03844), (0.04517, 0.9687, -0.0208), (0.1801, 0.7755, -0.02144), (0.1891, 0.2115, 0.002383), (0.02309, 0.119, -0.04198), (0.1401, 0.05402, -0.01963), (0.1706, 0.3243, -0.03157), (0.7592, 0.1638, 0.008816), (0.7748, 0.03611, -0.01232), (0.5462, 0.1632, 0.001775), (0.5041, 0.195, -0.01183), (0.52, 0.1221, 0.02317), (0.5086, 0.2777, -0.04122), (0.644, 0.3647, -0.008016), (0.7917, 0.3075, 0.02941), (0.3369, 0.4142, -0.02002), (0.2751, 0.3326, -0.02283), (0.2544, 0.9697, -0.04425), (0.4655, 0.7961, -0.01273), (0.3922, 0.7648, -0.005982), (-0.209, 0.4329, 0.0186), (-0.2501, 0.3684, 0.01898), (-0.6872, 0.4249, -0.02737), (-0.7248, 0.4386, -0.0294), (-0.7143, 0.2727, -0.01157), (-0.5495, 0.7708, -0.0249), (-0.6329, 0.7871, -0.008406), (-0.7252, -0.6231, 0.03445), (-0.6593, -0.1151, 0.02215), (-0.6259, -0.2065, -0.008702), (0.8093, -0.7255, -0.004068), (0.7598, -0.7043, -0.001621), (0.9079, -0.6465, 0.008967), (0.2805, -0.6457, -0.03639), (0.4692, -0.7148, -0.005279), (0.3277, -0.09233, 0.01027), (0.2719, -0.1918, 0.02551), (0.772, -0.02945, -0.02265), (0.8341, -0.2183, 0.01254), (0.7737, -0.1259, -0.01166), (0.896, -0.2301, 0.005076), (-0.1311, -0.05844, 0.01115), (-0.09148, -0.1485, 0.03675), (-0.1757, 0.9065, -0.02735), (-0.1733, 0.7804, -0.01683), (-0.2474, 0.8163, -0.009334), (0.8307, 0.795, 0.005285), (0.7223, 0.7957, 0.0005808), (0.8982, 0.7912, 0.02573), (0.8517, 0.8563, -0.002234), (0.004547, 0.8194, -0.02343), (-0.02963, -0.09617, 0.02552), (0.8497, 0.001035, -0.00373), (0.9585, -0.656, -0.001898), (0.8395, -0.4938, -0.01904), (-0.6716, -0.1553, 0.02243), (-0.5728, 0.8516, -0.01465), (-0.6637, 0.8434, -0.007129), (-0.5048, 0.322, -0.0007524), (-0.6396, 0.4531, -0.01279), (0.4155, 0.8514, -0.00497), (0.2981, 0.3251, -0.0236), (0.8221, 0.4468, -0.0009184), (0.7009, 0.3446, 0.02559), (0.6058, 0.09779, -0.005288), (0.2149, 0.3508, -0.03754), (0.07201, 0.4739, 0.008708), (0.192, 0.06586, -0.0001228), (0.3379, 0.2534, 0.002443), (0.08946, 0.8799, -0.03423), (0.2025, 0.6182, 0.003991), (0.09375, 0.7188, -0.007998), (-0.3811, 0.3855, 0.009127), (-0.2944, 0.08914, 0.003158), (-0.7697, 0.3294, -0.02015), (-0.7823, 0.08553, 0.004002), (-0.6586, 0.1004, 0.02283), (-0.8965, 0.9999, -0.001416), (-0.8291, 0.6032, 0.03636), (-0.4284, -0.534, 0.01875), (-0.1693, -0.7776, 0.01375), (-0.6727, -0.7808, -0.01951), (-0.6376, -0.2603, -0.0274), (0.5607, -0.7681, 0.01999), (0.0931, -0.5, -0.007482), (0.582, -0.1549, -0.007268), (-0.4212, -0.1574, 0.0008926), (-0.2739, -0.4253, 0.001603), (-0.06229, -0.3919, -0.0328), (-0.2878, 0.8408, -0.01711), (-0.3003, 0.6134, 0.007993), (-0.3834, 0.6139, 0.01195), (0.711, 0.8464, -0.002506), (0.6978, 0.5879, 0.002777), (0.5941, 0.6189, -0.01165), (0.8178, 0.5802, -0.02437), (0.7265, 0.7321, 0.002037), (-0.315, 0.7064, 0.0001153), (0.4675, -0.778, 0.01577), (0.2025, -0.5307, -0.01788), (0.9679, -0.7648, 0.01431), (-0.5372, -0.788, 0.00538), (-0.761, -0.7818, -0.02468), (-0.7364, 0.658, 0.04077), (-0.5377, -0.0254, 0.03219), (0.9722, -0.003999, -0.008499), (0.9687, 1.0, 0.01505)], [], [(944, 526, 869), (82, 529, 1117), (474, 311, 530), (668, 8, 862), (323, 677, 536), (338, 993, 516), (340, 22, 838), (324, 540, 91), (1115, 239, 146), (987, 18, 1114), (327, 641, 94), (1112, 326, 514), (954, 542, 824), (819, 1021, 513), (113, 24, 154), (317, 345, 544), (348, 14, 512), (811, 333, 511), (925, 10, 617), (804, 546, 1106), (801, 362, 473), (800, 809, 547), (401, 402, 548), (403, 397, 280), (783, 815, 552), (698, 588, 782), (1099, 942, 555), (946, 62, 943), (521, 921, 408), (170, 774, 111), (411, 557, 1098), (955, 824, 769), (394, 458, 506), (972, 490, 560), (414, 760, 759), (392, 1046, 827), (565, 754, 756), (566, 177, 567), (420, 570, 180), (733, 424, 573), (730, 30, 478), (187, 605, 1093), (136, 967, 574), (1088, 261, 500), (706, 904, 499), (704, 197, 586), (1017, 487, 702), (198, 1004, 1086), (85, 368, 163), (692, 1032, 216), (930, 850, 689), (898, 498, 1084), (1083, 200, 497), (682, 355, 469), (382, 596, 204), (673, 893, 495), (134, 598, 207), (1077, 446, 599), (1076, 141, 494), (890, 159, 1075), (674, 205, 604), (220, 129, 482), (1069, 69, 1070), (222, 70, 652), (884, 36, 645), (456, 870, 608), (975, 609, 1047), (364, 610, 630), (121, 26, 611), (877, 373, 486), (356, 614, 1063), (231, 616, 465), (1062, 618, 398), (1060, 1059, 398), (1062, 465, 464), (232, 463, 1058), (463, 1056, 620), (544, 962, 621), (1051, 627, 112), (1053, 229, 1051), (237, 609, 870), (57, 237, 632), (608, 871, 634), (636, 638, 1043), (226, 225, 639), (641, 640, 1042), (643, 644, 388), (884, 645, 1041), (970, 650, 540), (240, 651, 453), (652, 241, 453), (1070, 244, 48), (220, 313, 653), (336, 1071, 654), (904, 536, 656), (499, 602, 451), (1031, 247, 1032), (101, 657, 658), (248, 89, 1030), (1025, 665, 660), (1029, 1074, 448), (45, 215, 1074), (493, 329, 661), (448, 1028, 661), (449, 493, 1028), (68, 330, 447), (210, 667, 665), (1025, 210, 665), (211, 209, 667), (446, 670, 599), (252, 206, 44), (672, 495, 331), (206, 672, 1020), (1019, 894, 445), (596, 1019, 675), (676, 1079, 311), (1017, 253, 677), (896, 204, 67), (678, 679, 872), (531, 669, 678), (1012, 592, 682), (1083, 851, 683), (1011, 1010, 683), (591, 686, 1009), (683, 684, 1011), (1008, 690, 329), (441, 899, 692), (1085, 440, 696), (698, 1086, 699), (257, 589, 439), (700, 102, 336), (1005, 700, 439), (488, 197, 704), (706, 337, 705), (1004, 706, 705), (585, 706, 586), (1000, 84, 1001), (77, 710, 468), (261, 47, 1037), (908, 192, 49), (262, 1090, 302), (996, 579, 720), (528, 191, 995), (722, 292, 992), (22, 144, 992), (724, 428, 725), (189, 427, 520), (987, 726, 341), (428, 726, 576), (968, 136, 265), (1093, 240, 340), (727, 728, 340), (65, 187, 728), (729, 425, 267), (909, 910, 730), (984, 268, 386), (734, 503, 343), (741, 421, 420), (745, 418, 147), (418, 976, 746), (972, 567, 490), (752, 1096, 749), (564, 757, 754), (392, 416, 758), (825, 758, 393), (825, 1046, 392), (970, 759, 415), (563, 759, 505), (415, 271, 771), (968, 761, 762), (764, 765, 966), (273, 767, 344), (960, 305, 470), (63, 171, 960), (769, 917, 959), (514, 151, 769), (956, 772, 957), (823, 772, 956), (525, 275, 375), (920, 951, 773), (774, 773, 411), (556, 776, 557), (153, 777, 277), (949, 947, 410), (750, 29, 409), (521, 408, 944), (168, 112, 779), (555, 782, 941), (285, 782, 555), (940, 1101, 550), (281, 35, 402), (98, 797, 796), (380, 162, 797), (800, 1105, 809), (928, 283, 929), (927, 805, 804), (931, 808, 807), (546, 805, 808), (284, 16, 362), (509, 618, 350), (1110, 349, 397), (813, 812, 934), (60, 115, 813), (1101, 957, 317), (629, 819, 918), (821, 152, 820), (917, 824, 823), (1112, 365, 413), (416, 1112, 413), (289, 23, 391), (747, 913, 568), (226, 639, 747), (1114, 606, 835), (836, 835, 184), (138, 987, 836), (291, 126, 910), (1040, 342, 291), (502, 838, 51), (839, 515, 784), (96, 293, 191), (510, 353, 842), (501, 842, 48), (584, 843, 435), (439, 844, 584), (103, 537, 907), (440, 517, 368), (854, 12, 355), (66, 855, 854), (383, 1030, 855), (1016, 533, 382), (496, 857, 1078), (890, 859, 381), (889, 863, 370), (298, 140, 887), (866, 298, 219), (526, 376, 41), (882, 80, 869), (871, 375, 491), (609, 476, 871), (874, 374, 881), (879, 881, 880), (470, 304, 1064), (300, 373, 877), (467, 875, 616), (464, 1119, 40), (465, 1119, 464), (614, 356, 300), (619, 876, 462), (619, 614, 876), (876, 300, 877), (1064, 299, 230), (1055, 230, 878), (299, 137, 1054), (26, 879, 611), (880, 881, 228), (459, 879, 880), (881, 374, 228), (227, 872, 37), (609, 871, 870), (361, 882, 1066), (882, 225, 72), (1066, 882, 1045), (882, 41, 225), (869, 41, 882), (366, 941, 883), (455, 883, 884), (884, 1117, 36), (883, 1117, 884), (367, 477, 607), (454, 885, 71), (607, 885, 454), (607, 139, 885), (886, 221, 70), (650, 886, 649), (475, 868, 886), (790, 867, 1069), (69, 452, 220), (452, 867, 129), (604, 474, 297), (451, 604, 865), (1073, 888, 450), (888, 863, 889), (861, 43, 214), (862, 861, 449), (860, 859, 890), (494, 858, 211), (891, 33, 209), (211, 858, 891), (1020, 296, 208), (295, 893, 597), (445, 894, 895), (895, 128, 1011), (894, 857, 895), (856, 204, 896), (204, 1016, 382), (594, 1024, 897), (594, 202, 679), (294, 45, 202), (497, 853, 851), (1083, 497, 851), (852, 853, 898), (899, 900, 1032), (899, 849, 900), (1034, 848, 693), (697, 847, 587), (847, 694, 902), (438, 585, 197), (438, 903, 904), (1087, 846, 196), (1087, 46, 905), (437, 846, 906), (846, 516, 906), (500, 845, 999), (845, 907, 436), (434, 435, 583), (843, 47, 583), (501, 653, 842), (48, 581, 192), (581, 842, 353), (1091, 1116, 841), (1091, 579, 431), (841, 908, 579), (841, 840, 908), (378, 404, 96), (191, 104, 577), (430, 191, 577), (293, 50, 104), (453, 292, 722), (292, 190, 429), (839, 784, 31), (428, 838, 145), (574, 967, 91), (574, 187, 65), (1040, 291, 186), (909, 291, 910), (186, 291, 909), (386, 981, 837), (386, 837, 424), (184, 138, 836), (834, 357, 422), (53, 832, 741), (421, 912, 420), (912, 148, 54), (42, 94, 831), (569, 42, 831), (178, 913, 29), (106, 289, 830), (830, 971, 177), (504, 1112, 827), (1046, 504, 827), (416, 413, 176), (56, 826, 175), (175, 826, 915), (825, 393, 174), (916, 490, 172), (490, 1111, 150), (506, 108, 288), (288, 171, 63), (768, 506, 288), (288, 27, 171), (917, 823, 956), (824, 822, 823), (559, 489, 820), (110, 152, 59), (558, 629, 918), (952, 818, 556), (558, 818, 952), (556, 818, 363), (507, 287, 817), (395, 507, 777), (919, 817, 170), (170, 920, 774), (287, 920, 817), (168, 922, 1053), (286, 922, 62), (167, 347, 285), (167, 285, 942), (553, 923, 815), (371, 957, 1101), (317, 396, 788), (508, 348, 924), (814, 360, 405), (924, 405, 549), (348, 814, 924), (934, 812, 1104), (35, 485, 402), (799, 810, 400), (509, 284, 809), (1105, 509, 809), (284, 362, 547), (931, 807, 1107), (807, 806, 399), (545, 481, 925), (160, 615, 61), (159, 1108, 99), (21, 804, 157), (381, 803, 159), (1107, 807, 928), (928, 929, 930), (283, 20, 929), (666, 161, 802), (666, 33, 161), (802, 1107, 930), (858, 21, 157), (33, 1106, 161), (858, 157, 891), (479, 282, 86), (933, 479, 127), (933, 547, 282), (801, 6, 86), (399, 800, 116), (20, 932, 127), (1060, 800, 158), (795, 548, 798), (798, 115, 60), (798, 349, 115), (796, 795, 60), (797, 795, 796), (1009, 281, 530), (530, 311, 1009), (380, 281, 162), (281, 401, 162), (1104, 403, 794), (96, 280, 328), (163, 378, 528), (796, 793, 517), (934, 1104, 368), (368, 1103, 934), (279, 549, 792), (279, 935, 790), (791, 5, 83), (789, 164, 279), (349, 1058, 936), (397, 936, 164), (1102, 406, 164), (407, 550, 787), (939, 113, 923), (939, 787, 113), (937, 24, 113), (788, 937, 113), (221, 551, 95), (95, 551, 938), (939, 923, 553), (938, 553, 1100), (938, 551, 939), (527, 940, 868), (221, 868, 551), (551, 940, 407), (42, 552, 94), (94, 786, 327), (1092, 31, 165), (785, 42, 377), (785, 377, 7), (31, 783, 165), (783, 553, 815), (1099, 941, 366), (555, 941, 1099), (782, 309, 82), (786, 554, 781), (781, 366, 327), (554, 278, 166), (816, 278, 554), (278, 780, 942), (395, 169, 507), (943, 395, 1067), (41, 943, 1067), (376, 945, 41), (376, 946, 945), (489, 410, 92), (111, 778, 410), (974, 750, 948), (948, 409, 949), (17, 153, 277), (913, 17, 950), (777, 919, 409), (950, 409, 29), (364, 557, 776), (346, 630, 92), (346, 364, 630), (774, 1098, 346), (779, 951, 287), (112, 951, 779), (773, 951, 952), (953, 954, 955), (93, 151, 326), (276, 955, 151), (491, 375, 276), (276, 275, 412), (772, 345, 317), (772, 317, 957), (271, 959, 771), (1097, 365, 959), (771, 132, 527), (514, 769, 958), (365, 958, 959), (769, 959, 958), (63, 960, 274), (963, 961, 470), (274, 961, 963), (961, 960, 470), (58, 274, 109), (345, 109, 962), (274, 963, 962), (542, 768, 822), (58, 768, 63), (173, 172, 273), (64, 916, 172), (56, 273, 107), (28, 765, 320), (965, 173, 56), (964, 965, 149), (766, 965, 964), (966, 307, 764), (764, 64, 765), (762, 562, 967), (967, 324, 91), (562, 763, 967), (39, 561, 372), (968, 762, 136), (136, 762, 967), (320, 272, 39), (320, 964, 272), (969, 175, 915), (272, 969, 561), (415, 81, 475), (415, 527, 81), (763, 970, 324), (505, 970, 763), (758, 416, 414), (565, 564, 754), (757, 1043, 23), (755, 830, 9), (118, 755, 9), (466, 523, 753), (0, 523, 466), (177, 971, 567), (971, 752, 490), (567, 971, 490), (369, 751, 519), (519, 972, 3), (751, 567, 972), (9, 973, 87), (480, 566, 369), (480, 973, 177), (748, 568, 974), (748, 974, 476), (748, 476, 975), (390, 747, 23), (23, 1044, 390), (55, 747, 568), (419, 831, 976), (492, 179, 745), (492, 744, 179), (978, 147, 19), (745, 147, 978), (7, 377, 744), (7, 744, 139), (179, 569, 419), (570, 13, 358), (478, 180, 743), (478, 30, 180), (306, 743, 980), (743, 180, 980), (126, 180, 30), (38, 423, 133), (133, 739, 303), (54, 270, 181), (738, 571, 38), (977, 270, 833), (148, 270, 54), (183, 981, 386), (1094, 239, 1115), (736, 982, 268), (124, 982, 736), (124, 472, 982), (268, 183, 386), (308, 983, 472), (983, 184, 472), (573, 837, 185), (351, 735, 117), (117, 734, 343), (73, 732, 351), (572, 731, 424), (425, 518, 34), (425, 306, 518), (387, 503, 52), (146, 986, 387), (727, 502, 51), (340, 240, 22), (25, 266, 120), (74, 188, 25), (574, 65, 188), (576, 726, 264), (138, 264, 987), (264, 726, 987), (575, 189, 131), (315, 988, 484), (575, 725, 189), (725, 428, 427), (189, 725, 427), (723, 190, 1092), (429, 190, 723), (367, 989, 477), (1092, 990, 989), (18, 263, 125), (125, 263, 367), (22, 992, 145), (426, 992, 429), (994, 721, 1116), (721, 538, 1116), (140, 578, 1072), (993, 97, 994), (97, 993, 655), (97, 577, 994), (140, 995, 578), (578, 995, 430), (431, 579, 996), (996, 15, 432), (906, 719, 84), (906, 580, 997), (719, 432, 79), (718, 993, 1091), (516, 993, 718), (516, 718, 906), (718, 431, 580), (433, 262, 522), (433, 582, 262), (262, 302, 522), (15, 49, 717), (717, 716, 433), (715, 143, 998), (538, 715, 840), (715, 192, 908), (840, 715, 908), (500, 261, 103), (193, 583, 261), (36, 714, 318), (834, 714, 193), (318, 714, 834), (714, 1089, 193), (529, 713, 1117), (194, 712, 354), (260, 711, 712), (77, 468, 303), (468, 194, 354), (834, 193, 709), (709, 259, 710), (711, 1003, 708), (314, 708, 483), (711, 314, 11), (707, 130, 483), (1037, 1002, 537), (198, 586, 1004), (705, 335, 1004), (703, 704, 258), (624, 488, 703), (347, 703, 535), (258, 704, 198), (524, 701, 137), (137, 701, 197), (589, 587, 1005), (588, 379, 529), (309, 588, 529), (535, 1086, 698), (347, 535, 698), (697, 587, 699), (1086, 697, 699), (1085, 696, 695), (695, 1006, 1071), (696, 1007, 1006), (902, 256, 102), (336, 256, 1071), (902, 694, 199), (693, 1085, 199), (691, 332, 497), (493, 43, 1008), (690, 1008, 200), (851, 590, 591), (686, 485, 35), (685, 333, 485), (1079, 1011, 684), (684, 591, 1009), (857, 690, 1010), (128, 1010, 1011), (683, 851, 591), (1012, 682, 1014), (66, 1012, 1082), (356, 1013, 76), (1082, 1012, 1013), (1014, 2, 76), (498, 201, 681), (898, 201, 498), (511, 681, 1063), (333, 681, 511), (498, 681, 333), (1063, 681, 356), (1015, 658, 255), (255, 66, 201), (203, 593, 254), (254, 100, 443), (443, 203, 254), (319, 442, 203), (872, 531, 678), (872, 680, 37), (442, 679, 202), (680, 679, 442), (487, 677, 323), (595, 253, 305), (304, 305, 702), (253, 1017, 305), (319, 1080, 288), (27, 1018, 595), (1018, 1080, 896), (444, 445, 895), (676, 311, 474), (533, 1029, 1019), (382, 1019, 596), (382, 533, 1019), (1019, 445, 444), (206, 1020, 44), (1065, 252, 628), (628, 1021, 1050), (252, 44, 1021), (1118, 1, 874), (1065, 251, 671), (1022, 1023, 1024), (599, 1022, 1024), (1022, 670, 1023), (775, 250, 669), (775, 669, 531), (669, 1024, 594), (669, 1077, 1024), (208, 446, 1077), (667, 862, 32), (1023, 600, 1025), (664, 210, 600), (892, 664, 600), (447, 494, 141), (1075, 21, 330), (601, 212, 1027), (495, 1027, 331), (601, 249, 212), (662, 68, 212), (1074, 449, 1028), (661, 329, 496), (45, 1074, 1081), (1016, 1029, 533), (534, 215, 45), (217, 889, 248), (450, 888, 889), (383, 248, 1030), (101, 216, 657), (332, 101, 658), (658, 657, 383), (1032, 247, 216), (849, 1032, 900), (216, 1073, 450), (1034, 603, 1033), (337, 694, 335), (246, 1034, 337), (602, 656, 451), (1035, 1036, 46), (338, 655, 993), (1036, 655, 338), (1035, 655, 1036), (1037, 218, 245), (843, 336, 654), (843, 654, 218), (69, 220, 244), (244, 501, 48), (50, 243, 104), (538, 243, 143), (384, 1039, 50), (1069, 452, 69), (652, 70, 241), (453, 241, 105), (105, 95, 938), (240, 144, 22), (240, 453, 144), (605, 649, 222), (385, 648, 605), (222, 649, 70), (224, 647, 1040), (492, 19, 342), (1094, 606, 239), (18, 646, 1114), (1114, 646, 606), (646, 454, 71), (1068, 884, 1041), (1041, 643, 388), (642, 388, 541), (389, 1042, 1095), (1042, 640, 455), (153, 17, 639), (225, 153, 639), (417, 636, 1043), (1043, 1044, 23), (1044, 226, 390), (1044, 638, 226), (828, 1113, 635), (828, 636, 417), (635, 1045, 636), (608, 633, 238), (238, 633, 1046), (633, 326, 504), (57, 632, 767), (344, 1046, 107), (325, 1047, 1111), (57, 150, 237), (631, 873, 1048), (458, 108, 506), (1049, 631, 394), (152, 630, 235), (235, 873, 457), (59, 235, 457), (459, 629, 229), (229, 629, 1052), (629, 628, 1050), (627, 1052, 558), (627, 229, 1052), (922, 543, 1053), (234, 459, 229), (612, 1054, 625), (878, 1054, 612), (114, 622, 24), (155, 621, 233), (460, 1055, 878), (233, 460, 623), (462, 1056, 232), (348, 486, 14), (508, 620, 348), (1057, 613, 232), (400, 613, 1057), (1057, 1058, 349), (400, 156, 613), (613, 619, 462), (511, 619, 156), (1062, 464, 618), (398, 618, 509), (90, 16, 350), (618, 464, 90), (615, 1059, 1060), (10, 231, 617), (926, 1061, 615), (617, 1061, 926), (352, 616, 231), (1059, 1061, 1062), (464, 40, 90), (1063, 614, 619), (1056, 877, 620), (1064, 230, 233), (962, 1064, 621), (460, 612, 622), (1054, 624, 625), (228, 1065, 628), (630, 610, 235), (1048, 227, 37), (1047, 609, 237), (237, 456, 632), (634, 93, 326), (637, 1066, 635), (637, 361, 1066), (225, 41, 1067), (641, 366, 640), (1042, 455, 1068), (645, 318, 643), (367, 607, 454), (125, 454, 646), (239, 71, 224), (647, 223, 492), (650, 649, 648), (222, 651, 240), (221, 95, 241), (1038, 790, 1069), (1039, 1070, 243), (1071, 866, 219), (245, 219, 1035), (1072, 97, 655), (1072, 655, 1035), (536, 674, 656), (1033, 865, 380), (1031, 1073, 247), (1031, 127, 1073), (450, 217, 657), (248, 370, 89), (359, 213, 662), (663, 662, 249), (122, 359, 663), (212, 447, 1027), (1075, 159, 99), (860, 890, 1075), (1076, 494, 211), (141, 1076, 664), (209, 666, 667), (670, 892, 600), (134, 207, 874), (252, 671, 206), (676, 895, 1079), (1080, 443, 896), (142, 203, 1080), (204, 675, 253), (669, 594, 678), (202, 1081, 593), (658, 855, 255), (1010, 690, 1083), (683, 591, 684), (590, 685, 686), (590, 898, 1084), (861, 689, 687), (1008, 441, 200), (688, 441, 1008), (691, 216, 101), (200, 692, 691), (199, 1085, 256), (696, 440, 85), (1005, 102, 700), (1005, 902, 102), (702, 487, 438), (702, 438, 701), (704, 586, 198), (1087, 196, 1003), (537, 1087, 1003), (708, 195, 707), (193, 1088, 709), (436, 194, 710), (259, 436, 710), (379, 584, 713), (1089, 434, 193), (192, 716, 49), (581, 353, 1090), (993, 994, 1091), (997, 431, 996), (579, 908, 720), (378, 191, 528), (430, 577, 97), (104, 339, 721), (429, 723, 263), (190, 839, 1092), (988, 727, 51), (136, 574, 265), (266, 188, 65), (187, 1093, 728), (1040, 186, 986), (503, 729, 267), (986, 186, 503), (135, 733, 573), (735, 52, 734), (138, 184, 983), (182, 183, 268), (835, 1094, 269), (541, 737, 270), (738, 181, 571), (739, 357, 77), (422, 739, 740), (912, 54, 979), (745, 419, 976), (179, 419, 745), (1095, 1042, 746), (55, 568, 748), (178, 750, 974), (973, 830, 177), (751, 566, 567), (971, 289, 1096), (753, 523, 565), (757, 417, 1043), (149, 56, 175), (561, 562, 761), (562, 174, 763), (972, 560, 764), (766, 64, 173), (273, 57, 767), (172, 150, 57), (768, 394, 506), (769, 824, 917), (771, 959, 770), (772, 58, 109), (823, 822, 772), (949, 559, 275), (412, 953, 276), (820, 110, 953), (627, 558, 951), (411, 1098, 774), (409, 919, 947), (170, 111, 947), (943, 62, 169), (168, 1053, 112), (780, 461, 167), (165, 783, 785), (552, 816, 786), (132, 1101, 940), (132, 371, 1101), (407, 787, 551), (788, 396, 114), (936, 1058, 1102), (405, 78, 791), (549, 791, 792), (793, 796, 1103), (163, 1104, 794), (797, 401, 795), (798, 400, 1057), (398, 1105, 1060), (157, 804, 1106), (928, 399, 116), (1108, 61, 927), (61, 615, 927), (1109, 158, 806), (805, 1109, 808), (811, 156, 810), (813, 349, 1110), (348, 123, 814), (824, 542, 822), (752, 1111, 490), (107, 825, 826), (1112, 514, 958), (504, 326, 1112), (829, 322, 1113), (644, 834, 290), (987, 1114, 836), (837, 1115, 387), (342, 126, 291), (91, 540, 385), (838, 22, 145), (105, 515, 839), (105, 839, 292), (96, 384, 293), (841, 1116, 840), (653, 510, 842), (844, 336, 843), (846, 338, 516), (323, 536, 903), (847, 335, 694), (334, 517, 848), (1033, 334, 901), (850, 929, 20), (853, 332, 1015), (497, 332, 853), (1030, 12, 854), (855, 1030, 854), (1023, 534, 294), (100, 1016, 856), (672, 664, 296), (494, 330, 858), (213, 471, 859), (474, 530, 297), (1007, 140, 298), (867, 5, 129), (81, 868, 475), (477, 990, 607), (883, 82, 1117), (610, 776, 872), (881, 1118, 874), (75, 1118, 879), (304, 137, 299), (76, 2, 300), (467, 1119, 875), (75, 1, 1118), (776, 775, 531), (82, 309, 529), (607, 990, 7), (330, 21, 858), (672, 331, 664), (1023, 1025, 534), (334, 98, 517), (103, 1037, 537), (844, 700, 336), (653, 313, 510), (105, 938, 515), (834, 644, 318), (954, 1049, 542), (819, 1050, 1021), (925, 312, 10), (1108, 803, 61), (796, 60, 1103), (164, 406, 549), (1102, 1058, 463), (1099, 166, 942), (411, 952, 557), (949, 410, 559), (174, 393, 505), (969, 915, 562), (149, 965, 56), (413, 365, 1097), (414, 416, 760), (289, 55, 1096), (377, 42, 569), (742, 147, 53), (835, 606, 1094), (730, 910, 30), (187, 385, 605), (427, 428, 576), (839, 31, 1092), (144, 453, 722), (379, 439, 584), (1088, 193, 261), (708, 1003, 437), (699, 587, 589), (85, 440, 368), (692, 899, 1032), (1083, 690, 200), (682, 592, 355), (202, 45, 1081), (442, 202, 593), (595, 896, 67), (1080, 203, 443), (1079, 895, 1011), (1029, 448, 1078), (673, 597, 893), (209, 33, 666), (210, 1026, 667), (890, 381, 159), (447, 212, 68), (493, 214, 43), (1074, 215, 449), (660, 665, 32), (887, 140, 1072), (970, 475, 650), (638, 1045, 72), (975, 476, 609), (457, 873, 631), (1065, 228, 374), (1054, 137, 488), (460, 878, 612), (1062, 1061, 465), (1061, 617, 231), (1059, 615, 1061), (1056, 876, 877), (1055, 233, 230), (622, 612, 461), (114, 623, 622), (234, 611, 459), (1053, 543, 234), (543, 316, 121), (235, 610, 873), (1049, 59, 631), (236, 37, 319), (458, 1048, 236), (873, 227, 1048), (150, 1047, 237), (344, 632, 238), (608, 870, 871), (1044, 1043, 638), (1040, 239, 224), (885, 223, 647), (1039, 1038, 242), (1038, 328, 790), (220, 482, 313), (218, 1071, 219), (245, 1035, 46), (1037, 47, 218), (1035, 219, 1072), (536, 675, 674), (246, 603, 1034), (499, 246, 337), (1033, 380, 98), (1031, 20, 127), (1081, 1074, 1029), (449, 214, 493), (893, 663, 249), (321, 122, 663), (1075, 99, 21), (68, 1075, 330), (1026, 1076, 211), (1025, 600, 210), (363, 513, 208), (1077, 599, 1024), (250, 363, 1077), (1023, 670, 600), (1022, 599, 670), (251, 207, 597), (374, 874, 251), (874, 1, 134), (628, 252, 1021), (206, 673, 672), (1019, 1078, 894), (679, 678, 594), (319, 37, 680), (66, 255, 855), (1012, 1014, 1013), (685, 498, 333), (43, 688, 1008), (695, 696, 1006), (488, 137, 197), (706, 499, 337), (1004, 586, 706), (1037, 1087, 1002), (195, 1000, 1001), (437, 906, 1000), (468, 710, 194), (194, 260, 712), (436, 907, 260), (713, 584, 435), (997, 996, 432), (995, 140, 528), (341, 991, 263), (723, 1092, 989), (727, 266, 65), (120, 266, 727), (1093, 605, 240), (727, 65, 728), (343, 503, 267), (425, 730, 478), (729, 730, 425), (731, 386, 424), (520, 138, 983), (982, 472, 182), (269, 182, 835), (126, 742, 420), (19, 147, 742), (980, 180, 570), (745, 976, 418), (977, 746, 1042), (831, 1095, 976), (23, 747, 391), (973, 9, 830), (971, 1096, 752), (392, 827, 416), (825, 392, 758), (970, 505, 759), (563, 758, 759), (415, 760, 271), (760, 416, 176), (969, 149, 175), (272, 964, 149), (562, 915, 174), (307, 3, 972), (965, 766, 173), (109, 274, 962), (960, 27, 305), (772, 109, 345), (525, 974, 948), (276, 953, 955), (93, 276, 151), (412, 820, 953), (951, 558, 952), (112, 627, 951), (17, 277, 950), (949, 409, 947), (948, 750, 409), (778, 111, 346), (410, 947, 111), (947, 919, 170), (395, 943, 169), (153, 1067, 395), (780, 167, 942), (24, 622, 780), (784, 1100, 783), (515, 938, 1100), (552, 815, 816), (551, 787, 939), (788, 114, 937), (113, 787, 788), (1102, 924, 406), (789, 279, 790), (280, 397, 164), (517, 793, 368), (403, 280, 404), (380, 530, 281), (1009, 311, 684), (933, 932, 547), (116, 800, 932), (399, 158, 800), (931, 1106, 546), (1107, 928, 930), (381, 859, 803), (804, 1108, 927), (99, 1108, 804), (926, 925, 617), (546, 804, 805), (485, 811, 810), (813, 1110, 812), (814, 123, 360), (317, 155, 396), (286, 543, 922), (62, 921, 286), (629, 1050, 819), (489, 821, 820), (489, 92, 821), (916, 560, 490), (1112, 958, 365), (416, 827, 1112), (565, 829, 914), (831, 94, 1095), (912, 833, 148), (911, 737, 290), (290, 388, 644), (981, 1115, 837), (1040, 647, 342), (574, 91, 187), (428, 724, 838), (292, 453, 105), (584, 844, 843), (439, 700, 844), (46, 1036, 905), (904, 903, 536), (440, 848, 517), (853, 1015, 898), (851, 853, 852), (897, 1024, 1023), (896, 443, 100), (895, 857, 128), (598, 295, 597), (296, 664, 892), (446, 208, 296), (1020, 672, 296), (32, 862, 449), (888, 479, 864), (479, 86, 864), (604, 297, 865), (866, 1006, 1007), (883, 941, 82), (882, 361, 80), (871, 525, 375), (227, 873, 610), (26, 75, 879), (878, 230, 299), (300, 2, 373), (614, 300, 876), (300, 356, 76), (616, 875, 465), (352, 467, 616), (465, 875, 1119), (1064, 304, 299), (1064, 963, 470), (878, 299, 1054), (459, 611, 879), (364, 776, 610), (227, 610, 872), (1045, 882, 72), (869, 526, 41), (640, 366, 883), (885, 139, 223), (70, 649, 886), (650, 475, 886), (221, 886, 868), (935, 83, 867), (790, 935, 867), (1069, 867, 452), (452, 129, 220), (1071, 1006, 866), (219, 298, 1072), (1072, 298, 887), (604, 205, 474), (865, 530, 380), (865, 297, 530), (1073, 127, 479), (1073, 479, 888), (888, 864, 863), (449, 659, 32), (214, 449, 861), (359, 471, 213), (68, 213, 860), (860, 213, 859), (211, 891, 209), (44, 1020, 208), (446, 296, 892), (207, 598, 597), (1078, 857, 894), (448, 496, 1078), (896, 100, 856), (204, 856, 1016), (594, 897, 294), (594, 294, 202), (294, 534, 45), (658, 383, 855), (66, 854, 592), (592, 854, 355), (590, 851, 852), (930, 929, 850), (687, 899, 441), (687, 850, 899), (899, 850, 849), (1034, 901, 848), (1034, 1033, 901), (1085, 848, 440), (693, 848, 1085), (697, 1004, 847), (587, 847, 902), (487, 903, 438), (585, 438, 904), (1087, 905, 846), (437, 196, 846), (845, 500, 103), (999, 845, 436), (845, 103, 907), (435, 843, 583), (48, 842, 581), (1091, 994, 1116), (1091, 841, 579), (191, 378, 96), (191, 293, 104), (293, 384, 50), (190, 292, 839), (724, 51, 838), (428, 145, 426), (187, 91, 385), (910, 126, 30), (185, 837, 52), (837, 387, 52), (182, 184, 835), (836, 1114, 835), (911, 834, 422), (911, 290, 834), (832, 53, 833), (421, 832, 912), (741, 832, 421), (832, 833, 912), (419, 569, 831), (94, 389, 1095), (747, 639, 913), (390, 226, 747), (568, 913, 178), (830, 289, 971), (289, 391, 55), (565, 523, 829), (565, 914, 564), (417, 914, 828), (914, 829, 828), (826, 56, 107), (915, 826, 174), (826, 825, 174), (64, 560, 916), (172, 490, 150), (63, 768, 288), (955, 954, 824), (559, 410, 489), (412, 559, 820), (110, 820, 152), (818, 918, 819), (558, 918, 818), (558, 1052, 629), (777, 507, 817), (777, 817, 919), (170, 817, 920), (921, 88, 286), (408, 921, 62), (168, 62, 922), (167, 626, 347), (167, 461, 626), (285, 347, 698), (815, 923, 113), (816, 815, 154), (550, 1101, 317), (550, 317, 788), (924, 1102, 508), (1102, 463, 508), (924, 814, 405), (1103, 60, 813), (934, 1103, 813), (403, 1110, 397), (812, 1110, 403), (485, 810, 799), (402, 485, 799), (400, 810, 156), (509, 350, 284), (1105, 398, 509), (547, 809, 284), (931, 546, 808), (807, 808, 806), (545, 925, 160), (160, 926, 615), (160, 925, 926), (805, 615, 1109), (805, 927, 615), (21, 99, 804), (859, 4, 803), (532, 4, 859), (803, 160, 61), (283, 116, 20), (8, 668, 802), (668, 666, 802), (8, 802, 930), (33, 157, 1106), (891, 157, 33), (161, 1106, 931), (547, 801, 282), (933, 282, 479), (801, 473, 6), (282, 801, 86), (20, 116, 932), (127, 932, 933), (1109, 1060, 158), (806, 158, 399), (1060, 1105, 800), (798, 548, 799), (402, 799, 548), (60, 795, 798), (798, 1057, 349), (98, 380, 797), (401, 281, 402), (1104, 812, 403), (794, 403, 404), (328, 280, 789), (96, 404, 280), (528, 310, 163), (85, 163, 310), (378, 794, 404), (163, 794, 378), (517, 98, 796), (368, 793, 1103), (406, 924, 549), (935, 792, 83), (279, 792, 935), (791, 78, 5), (83, 792, 791), (789, 280, 164), (328, 789, 790), (349, 936, 397), (164, 936, 1102), (787, 550, 788), (938, 939, 553), (527, 132, 940), (868, 940, 551), (407, 940, 550), (94, 552, 786), (7, 165, 785), (7, 990, 165), (990, 1092, 165), (785, 552, 42), (784, 515, 1100), (31, 784, 783), (942, 285, 555), (941, 782, 82), (781, 554, 166), (327, 786, 781), (781, 1099, 366), (24, 780, 278), (816, 154, 278), (154, 24, 278), (166, 278, 942), (169, 62, 168), (507, 169, 779), (779, 169, 168), (41, 945, 943), (944, 408, 946), (526, 944, 946), (376, 526, 946), (946, 408, 62), (778, 346, 92), (92, 410, 778), (913, 950, 29), (950, 777, 409), (950, 277, 777), (557, 952, 556), (776, 556, 775), (111, 774, 346), (364, 1098, 557), (346, 1098, 364), (774, 920, 773), (920, 287, 951), (773, 952, 411), (954, 110, 1049), (954, 953, 110), (491, 276, 93), (375, 275, 276), (412, 275, 559), (371, 770, 957), (770, 956, 957), (271, 1097, 959), (771, 371, 132), (771, 770, 371), (514, 326, 151), (959, 917, 956), (274, 960, 961), (304, 470, 305), (768, 542, 1049), (822, 768, 58), (173, 64, 172), (56, 173, 273), (273, 344, 107), (320, 765, 766), (320, 766, 964), (764, 307, 972), (28, 966, 765), (764, 560, 64), (967, 763, 324), (372, 561, 761), (74, 761, 968), (762, 761, 562), (39, 272, 561), (272, 149, 969), (760, 176, 271), (759, 760, 415), (415, 771, 527), (393, 563, 505), (970, 415, 475), (825, 107, 1046), (563, 393, 758), (754, 757, 106), (830, 754, 106), (755, 118, 756), (755, 754, 830), (755, 756, 754), (118, 466, 753), (118, 753, 565), (325, 752, 749), (369, 566, 751), (519, 751, 972), (480, 87, 973), (566, 480, 177), (568, 178, 974), (1096, 55, 749), (325, 749, 975), (975, 749, 748), (55, 391, 747), (53, 418, 746), (53, 746, 977), (492, 223, 744), (492, 978, 19), (492, 745, 978), (147, 418, 53), (223, 139, 744), (179, 744, 569), (744, 377, 569), (570, 912, 979), (420, 912, 570), (13, 979, 54), (570, 979, 13), (306, 478, 743), (980, 570, 358), (19, 742, 126), (126, 420, 180), (742, 741, 420), (911, 422, 740), (571, 911, 740), (571, 181, 911), (133, 423, 740), (571, 740, 423), (739, 77, 303), (133, 740, 739), (54, 181, 738), (13, 54, 738), (38, 571, 423), (833, 270, 148), (977, 541, 270), (270, 911, 181), (270, 737, 911), (183, 182, 269), (981, 269, 1115), (183, 269, 981), (269, 1094, 1115), (308, 520, 983), (472, 184, 182), (573, 185, 735), (573, 424, 837), (351, 573, 735), (117, 735, 734), (135, 572, 733), (135, 985, 572), (135, 732, 73), (732, 573, 351), (732, 135, 573), (984, 386, 731), (984, 736, 268), (985, 731, 572), (984, 731, 985), (729, 909, 730), (186, 909, 729), (425, 478, 306), (34, 343, 267), (267, 425, 34), (387, 986, 503), (502, 727, 340), (340, 728, 1093), (25, 188, 266), (120, 727, 539), (315, 120, 539), (74, 968, 265), (74, 265, 188), (188, 265, 574), (138, 576, 264), (987, 341, 18), (520, 427, 138), (520, 131, 189), (427, 576, 138), (315, 539, 988), (575, 988, 725), (575, 484, 988), (988, 724, 725), (367, 723, 989), (477, 989, 990), (726, 426, 991), (18, 341, 263), (341, 726, 991), (367, 263, 723), (145, 992, 426), (429, 992, 292), (577, 104, 721), (994, 577, 721), (721, 339, 538), (578, 430, 97), (1072, 578, 97), (140, 1007, 528), (1007, 310, 528), (430, 995, 191), (996, 720, 15), (15, 720, 49), (906, 997, 719), (84, 719, 79), (719, 997, 432), (906, 718, 580), (718, 1091, 431), (582, 581, 262), (192, 581, 582), (433, 716, 582), (717, 49, 716), (715, 538, 143), (998, 48, 192), (715, 998, 192), (193, 434, 583), (103, 261, 1037), (529, 379, 713), (1117, 713, 36), (713, 435, 434), (36, 713, 434), (436, 260, 194), (712, 711, 11), (77, 357, 710), (357, 709, 710), (357, 834, 709), (259, 999, 436), (259, 1088, 999), (195, 437, 1000), (195, 1001, 130), (130, 707, 195), (1001, 84, 79), (711, 907, 1003), (711, 708, 314), (708, 707, 483), (907, 537, 1003), (1003, 196, 437), (197, 585, 586), (705, 337, 335), (703, 488, 704), (535, 703, 258), (347, 624, 703), (524, 702, 701), (524, 304, 702), (701, 438, 197), (589, 1005, 439), (588, 699, 257), (588, 257, 379), (309, 782, 588), (379, 257, 439), (535, 258, 1086), (588, 698, 699), (696, 310, 1007), (102, 256, 336), (1071, 256, 695), (902, 199, 256), (199, 694, 693), (200, 441, 692), (497, 200, 691), (332, 691, 101), (329, 493, 1008), (861, 8, 689), (43, 861, 688), (688, 687, 441), (688, 861, 687), (591, 590, 686), (686, 685, 485), (311, 1079, 684), (1009, 686, 35), (128, 857, 1010), (857, 329, 690), (1010, 1083, 683), (66, 592, 1012), (356, 1082, 1013), (1014, 469, 2), (76, 1013, 1014), (898, 1015, 201), (681, 1082, 356), (1015, 332, 658), (1015, 255, 201), (100, 254, 1016), (254, 1081, 1016), (142, 319, 203), (319, 680, 442), (872, 679, 680), (67, 204, 253), (487, 1017, 677), (677, 253, 675), (27, 595, 305), (702, 305, 1017), (319, 142, 1080), (27, 288, 1018), (288, 1080, 1018), (205, 895, 676), (205, 444, 895), (205, 676, 474), (674, 444, 205), (674, 675, 444), (671, 673, 206), (671, 597, 673), (672, 673, 495), (1065, 671, 252), (1065, 374, 251), (251, 597, 671), (775, 363, 250), (669, 250, 1077), (818, 513, 363), (363, 208, 1077), (1026, 211, 667), (667, 668, 862), (668, 667, 666), (665, 667, 32), (331, 141, 664), (210, 664, 1026), (664, 1076, 1026), (68, 860, 1075), (447, 330, 494), (495, 893, 601), (331, 1027, 141), (495, 601, 1027), (1027, 447, 141), (601, 893, 249), (893, 295, 663), (662, 213, 68), (212, 249, 662), (496, 448, 661), (448, 1074, 1028), (1028, 493, 661), (1016, 1081, 1029), (534, 1025, 660), (534, 660, 215), (215, 659, 449), (660, 659, 215), (217, 450, 889), (383, 217, 248), (1030, 89, 12), (383, 657, 217), (849, 20, 1031), (849, 1031, 1032), (216, 247, 1073), (603, 865, 1033), (603, 451, 865), (334, 1033, 98), (499, 451, 246), (499, 904, 602), (694, 337, 1034), (677, 675, 536), (602, 904, 656), (451, 656, 604), (1037, 245, 1087), (1087, 245, 46), (843, 218, 47), (654, 1071, 218), (501, 244, 653), (653, 244, 220), (50, 1039, 243), (538, 339, 243), (339, 104, 243), (243, 1070, 48), (384, 1038, 1039), (1039, 242, 1069), (453, 651, 652), (105, 241, 95), (605, 222, 240), (540, 650, 648), (324, 970, 540), (605, 648, 649), (385, 540, 648), (224, 885, 647), (224, 71, 885), (647, 492, 342), (146, 239, 1040), (646, 18, 125), (1041, 645, 643), (1068, 455, 884), (643, 318, 644), (977, 642, 541), (977, 1042, 642), (388, 1068, 1041), (642, 1068, 388), (389, 641, 1042), (455, 640, 883), (226, 72, 225), (226, 638, 72), (1113, 637, 635), (322, 637, 1113), (828, 635, 636), (635, 1066, 1045), (633, 608, 634), (1046, 633, 504), (633, 634, 326), (344, 238, 1046), (767, 632, 344), (150, 1111, 1047), (325, 975, 1047), (456, 237, 870), (458, 236, 108), (458, 631, 1048), (108, 236, 319), (110, 59, 1049), (394, 631, 458), (152, 821, 630), (821, 92, 630), (59, 152, 235), (629, 880, 228), (459, 880, 629), (629, 228, 628), (112, 1053, 1051), (627, 1051, 229), (1053, 234, 229), (461, 625, 626), (461, 612, 625), (626, 624, 347), (626, 625, 624), (114, 396, 623), (937, 114, 24), (155, 544, 621), (544, 345, 962), (155, 233, 623), (396, 155, 623), (233, 1055, 460), (462, 876, 1056), (508, 463, 620), (232, 1056, 463), (348, 620, 486), (1057, 232, 1058), (613, 156, 619), (618, 90, 350), (1109, 615, 1060), (398, 1059, 1062), (10, 119, 231), (1061, 231, 465), (119, 352, 231), (511, 1063, 619), (613, 462, 232), (620, 877, 486), (621, 1064, 233), (962, 963, 1064), (623, 460, 622), (1054, 488, 624), (234, 121, 611), (234, 543, 121), (631, 59, 457), (236, 1048, 37), (456, 608, 238), (238, 632, 456), (634, 491, 93), (871, 491, 634), (638, 636, 1045), (225, 1067, 153), (641, 327, 366), (642, 1042, 1068), (645, 36, 318), (125, 367, 454), (239, 606, 71), (606, 646, 71), (222, 652, 651), (70, 221, 241), (242, 1038, 1069), (1070, 69, 244), (1039, 1069, 1070), (245, 218, 219), (656, 674, 604), (246, 451, 603), (216, 450, 657), (248, 889, 370), (660, 32, 659), (663, 359, 662), (208, 513, 44), (513, 1021, 44), (446, 892, 670), (251, 874, 207), (1019, 1029, 1078), (675, 1019, 444), (253, 595, 67), (595, 1018, 896), (204, 596, 675), (442, 593, 203), (254, 593, 1081), (681, 201, 1082), (201, 66, 1082), (1014, 682, 469), (685, 1084, 498), (590, 1084, 685), (590, 852, 898), (689, 850, 687), (689, 8, 930), (691, 692, 216), (694, 1034, 693), (256, 1085, 695), (696, 85, 310), (697, 1086, 1004), (258, 198, 1086), (257, 699, 589), (1005, 587, 902), (706, 585, 904), (537, 1002, 1087), (708, 437, 195), (1000, 906, 84), (1088, 500, 999), (259, 709, 1088), (260, 907, 711), (714, 36, 1089), (36, 434, 1089), (261, 583, 47), (143, 48, 998), (143, 243, 48), (716, 192, 582), (581, 1090, 262), (997, 580, 431), (720, 908, 49), (992, 144, 722), (263, 991, 429), (991, 426, 429), (988, 51, 724), (988, 539, 727), (726, 428, 426), (146, 1040, 986), (503, 186, 729), (733, 572, 424), (734, 52, 503), (735, 185, 52), (982, 182, 268), (388, 290, 737), (541, 388, 737), (422, 357, 739), (742, 53, 741), (976, 1095, 746), (749, 55, 748), (178, 29, 750), (756, 118, 565), (564, 417, 757), (564, 914, 417), (759, 758, 414), (176, 1097, 271), (176, 413, 1097), (561, 969, 562), (763, 174, 505), (765, 64, 766), (273, 172, 57), (768, 1049, 394), (274, 58, 63), (960, 171, 27), (769, 151, 955), (770, 959, 956), (772, 822, 58), (275, 525, 949), (525, 948, 949), (775, 556, 363), (153, 395, 777), (945, 946, 943), (622, 461, 780), (781, 166, 1099), (782, 285, 698), (783, 1100, 553), (785, 783, 552), (786, 816, 554), (164, 549, 279), (549, 405, 791), (163, 368, 1104), (281, 1009, 35), (795, 401, 548), (797, 162, 401), (798, 799, 400), (932, 800, 547), (801, 547, 362), (802, 161, 1107), (161, 931, 1107), (928, 116, 283), (928, 807, 399), (803, 545, 160), (803, 4, 545), (159, 803, 1108), (925, 481, 312), (808, 1109, 806), (284, 350, 16), (811, 511, 156), (811, 485, 333), (813, 115, 349), (348, 512, 123), (317, 544, 155), (815, 113, 154), (286, 316, 543), (286, 88, 316), (507, 779, 287), (818, 819, 513), (108, 319, 288), (752, 325, 1111), (829, 1113, 828), (106, 23, 289), (106, 757, 23), (913, 639, 17), (94, 641, 389), (53, 977, 833), (387, 1115, 146), (342, 19, 126), (502, 340, 838), (328, 1038, 384), (96, 328, 384), (1116, 538, 840), (846, 905, 338), (905, 1036, 338), (903, 487, 323), (847, 1004, 335), (901, 334, 848), (850, 20, 849), (897, 1023, 294), (857, 496, 329), (295, 321, 663), (295, 598, 321), (598, 134, 321), (471, 532, 859), (862, 8, 861), (86, 6, 863), (864, 86, 863), (866, 1007, 298), (867, 83, 5), (81, 527, 868), (607, 7, 139), (80, 944, 869), (871, 974, 525), (871, 476, 974), (872, 776, 531), (881, 879, 1118), (304, 524, 137), (467, 301, 1119)])
me_plane_003.use_remesh_preserve_volume = False
me_plane_003.use_remesh_preserve_attributes = False
me_plane_003.use_mirror_vertex_groups = False
me_plane_003.update()
arm_armature_003 = bpy.data.armatures.new('Armature.003')  # bones are not reproduced
arm_armature_001 = bpy.data.armatures.new('Armature.001')  # bones are not reproduced

# ---- objects
ob_armature = bpy.data.objects.new('Armature', arm_armature_003)
ob_plane = bpy.data.objects.new('Plane', me_plane_003)
ob_group1 = bpy.data.objects.new('Group1', arm_armature_001)

# ---- transforms, parenting, visibility, modifiers, constraints
ob_armature.location = (0.0, 0.0, -0.5215)
ob_armature.lineart.crease_threshold = 0.0
ob_plane.parent = ob_armature
ob_plane.matrix_parent_inverse = Matrix(((1.0, 0.0, 0.0, 0.0), (0.0, 1.0, 0.0, 0.0), (0.0, 0.0, 1.0, 0.5215), (0.0, 0.0, 0.0, 1.0)))
ob_plane.location = (0.0, 0.0, 0.0)
ob_plane.scale = (16.0, 16.0, 7.748)
ob_plane.lineart.crease_threshold = 0.0
_vg = ob_plane.vertex_groups.new(name='Group1')
_vg.add([1, 3, 5, 7, 8, 10, 12, 14, 17, 18, 20, 21, 22, 25, 26, 30, 32, 33, 38, 40, 44, 45, 48, 49, 50, 54, 55, 57, 61, 62, 64, 65, 67, 69, 70, 71, 74, 75, 76, 78, 79, 81, 86, 87, 88, 93, 98, 101, 102, 103, 105, 106, 108, 113, 114, 115, 118, 119, 120, 121, 124, 126, 128, 130, 131, 132, 137, 138, 141, 142, 143, 144, 147, 150, 151, 154, 155, 156, 162, 164, 166, 167, 168, 170, 172, 173, 174, 177, 178, 179, 180, 184, 185, 188, 189, 190, 191, 192, 195, 196, 197, 200, 204, 206, 209, 210, 211, 212, 214, 216, 220, 221, 223, 224, 226, 227, 230, 231, 233, 234, 235, 237, 238, 243, 247, 248, 249, 251, 252, 253, 254, 256, 259, 262, 263, 266, 268, 269, 270, 271, 273, 276, 277, 278, 279, 281, 283, 284, 286, 288, 290, 293, 295, 296, 297, 298, 299, 300, 301, 302, 305, 306, 307, 310, 311, 312, 313, 318, 319, 320, 321, 323, 326, 328, 329, 331, 333, 334, 335, 340, 342, 345, 347, 348, 349, 351, 353, 354, 358, 360, 363, 365, 368, 371, 372, 373, 374, 375, 377, 378, 380, 381, 382, 383, 384, 385, 387, 389, 390, 391, 392, 393, 394, 396, 397, 399, 401, 403, 405, 406, 407, 408, 413, 415, 418, 424, 425, 426, 427, 431, 432, 434, 435, 438, 439, 440, 441, 443, 444, 447, 450, 452, 453, 454, 455, 460, 464, 465, 469, 471, 473, 474, 485, 488, 489, 490, 491, 492, 494, 496, 497, 498, 499, 500, 501, 503, 505, 507, 509, 512, 515, 519, 520, 524, 526, 528, 530, 531, 532, 533, 534, 536, 537, 538, 540, 541, 542, 545, 546, 550, 551, 554, 556, 557, 563, 567, 569, 570, 571, 575, 576, 577, 579, 580, 583, 585, 587, 588, 589, 590, 593, 596, 597, 601, 606, 607, 609, 614, 615, 616, 621, 622, 627, 628, 629, 632, 635, 639, 643, 645, 646, 650, 651, 654, 655, 658, 659, 665, 666, 667, 668, 671, 674, 675, 680, 682, 683, 684, 686, 687, 688, 689, 690, 693, 696, 697, 698, 700, 701, 704, 706, 708, 710, 711, 712, 722, 725, 726, 732, 734, 735, 740, 741, 742, 743, 747, 748, 750, 752, 754, 757, 758, 759, 762, 766, 768, 769, 770, 771, 772, 775, 776, 781, 782, 783, 784, 785, 787, 789, 790, 791, 794, 796, 798, 799, 800, 801, 803, 804, 806, 807, 808, 809, 810, 811, 812, 813, 814, 815, 816, 818, 819, 820, 824, 825, 829, 831, 832, 834, 835, 837, 838, 840, 841, 842, 843, 844, 846, 848, 849, 853, 854, 857, 858, 862, 864, 865, 867, 869, 870, 872, 874, 875, 882, 884, 885, 887, 892, 895, 897, 898, 899, 902, 904, 905, 906, 909, 912, 914, 915, 918, 920, 921, 922, 927, 929, 930, 931, 932, 933, 935, 937, 938, 940, 941, 942, 943, 944, 945, 946, 948, 950, 952, 953, 955, 956, 958, 959, 965, 968, 969, 973, 974, 975, 976, 977, 981, 982, 983, 985, 986, 988, 989, 991, 992, 1008, 1010, 1011, 1014, 1016, 1018, 1021, 1023, 1025, 1027, 1028, 1029, 1031, 1033, 1035, 1036, 1037, 1038, 1040, 1041, 1045, 1046, 1047, 1048, 1049, 1050, 1052, 1053, 1054, 1055, 1056, 1061, 1066, 1067, 1069, 1070, 1071, 1073, 1074, 1077, 1079, 1080, 1083, 1085, 1086, 1087, 1089, 1090, 1091, 1094, 1096, 1097, 1098, 1100, 1102, 1104, 1106, 1109, 1110, 1111, 1112, 1113, 1116, 1117, 1119], 1.0, 'REPLACE')
_vg = ob_plane.vertex_groups.new(name='Group2')
_vg.add([0, 2, 4, 6, 9, 11, 13, 15, 16, 19, 23, 24, 27, 28, 29, 31, 34, 35, 36, 37, 39, 41, 42, 43, 46, 47, 51, 52, 53, 56, 58, 59, 60, 63, 66, 68, 72, 73, 77, 80, 82, 83, 84, 85, 89, 90, 91, 92, 94, 95, 96, 97, 99, 100, 104, 107, 109, 110, 111, 112, 116, 117, 122, 123, 125, 127, 129, 133, 134, 135, 136, 139, 140, 145, 146, 148, 149, 152, 153, 157, 158, 159, 160, 161, 163, 165, 169, 171, 175, 176, 181, 182, 183, 186, 187, 193, 194, 198, 199, 201, 202, 203, 205, 207, 208, 213, 215, 217, 218, 219, 222, 225, 228, 229, 232, 236, 239, 240, 241, 242, 244, 245, 246, 250, 255, 257, 258, 260, 261, 264, 265, 267, 272, 274, 275, 280, 282, 285, 287, 289, 291, 292, 294, 303, 304, 308, 309, 314, 315, 316, 317, 322, 324, 325, 327, 330, 332, 336, 337, 338, 339, 341, 343, 344, 346, 350, 352, 355, 356, 357, 359, 361, 362, 364, 366, 367, 369, 370, 376, 379, 386, 388, 395, 398, 400, 402, 404, 409, 410, 411, 412, 414, 416, 417, 419, 420, 421, 422, 423, 428, 429, 430, 433, 436, 437, 442, 445, 446, 448, 449, 451, 456, 457, 458, 459, 461, 462, 463, 466, 467, 468, 470, 472, 475, 476, 477, 478, 479, 480, 481, 482, 483, 484, 486, 487, 493, 495, 502, 504, 506, 508, 510, 511, 513, 514, 516, 517, 518, 521, 522, 523, 525, 527, 529, 535, 539, 543, 544, 547, 548, 549, 552, 553, 555, 558, 559, 560, 561, 562, 564, 565, 566, 568, 572, 573, 574, 578, 581, 582, 584, 586, 591, 592, 594, 595, 598, 599, 600, 602, 603, 604, 605, 608, 610, 611, 612, 613, 617, 618, 619, 620, 623, 624, 625, 626, 630, 631, 633, 634, 636, 637, 638, 640, 641, 642, 644, 647, 648, 649, 652, 653, 656, 657, 660, 661, 662, 663, 664, 669, 670, 672, 673, 676, 677, 678, 679, 681, 685, 691, 692, 694, 695, 699, 702, 703, 705, 707, 709, 713, 714, 715, 716, 717, 718, 719, 720, 721, 723, 724, 727, 728, 729, 730, 731, 733, 736, 737, 738, 739, 744, 745, 746, 749, 751, 753, 755, 756, 760, 761, 763, 764, 765, 767, 773, 774, 777, 778, 779, 780, 786, 788, 792, 793, 795, 797, 802, 805, 817, 821, 822, 823, 826, 827, 828, 830, 833, 836, 839, 845, 847, 850, 851, 852, 855, 856, 859, 860, 861, 863, 866, 868, 871, 873, 876, 877, 878, 879, 880, 881, 883, 886, 888, 889, 890, 891, 893, 894, 896, 900, 901, 903, 907, 908, 910, 911, 913, 916, 917, 919, 923, 924, 925, 926, 928, 934, 936, 939, 947, 949, 951, 954, 957, 960, 961, 962, 963, 964, 966, 967, 970, 971, 972, 978, 979, 980, 984, 987, 990, 993, 994, 995, 996, 997, 998, 999, 1000, 1001, 1002, 1003, 1004, 1005, 1006, 1007, 1009, 1012, 1013, 1015, 1017, 1019, 1020, 1022, 1024, 1026, 1030, 1032, 1034, 1039, 1042, 1043, 1044, 1051, 1057, 1058, 1059, 1060, 1062, 1063, 1064, 1065, 1068, 1072, 1075, 1076, 1078, 1081, 1082, 1084, 1088, 1092, 1093, 1095, 1099, 1101, 1103, 1105, 1107, 1108, 1114, 1115, 1118], 1.0, 'REPLACE')
_vg = ob_plane.vertex_groups.new(name='Bone1')
for _i, _w in zip([1, 3, 5, 7, 8, 10, 12, 14, 17, 18, 20, 21, 22, 25, 26, 30, 32, 33, 38, 40, 44, 45, 48, 49, 50, 54, 55, 57, 61, 62, 64, 65, 67, 69, 70, 71, 74, 75, 76, 78, 79, 81, 86, 87, 88, 93, 98, 101, 102, 103, 105, 106, 108, 113, 114, 115, 118, 119, 120, 121, 124, 126, 128, 130, 131, 132, 137, 138, 141, 142, 143, 144, 147, 150, 151, 154, 155, 156, 162, 164, 166, 167, 168, 170, 172, 173, 174, 177, 178, 179, 180, 184, 185, 188, 189, 190, 191, 192, 195, 196, 197, 200, 204, 206, 209, 210, 211, 212, 214, 216, 220, 221, 223, 224, 226, 227, 230, 231, 233, 234, 235, 237, 238, 243, 247, 248, 249, 251, 252, 253, 254, 256, 259, 262, 263, 266, 268, 269, 270, 271, 273, 276, 277, 278, 279, 281, 283, 284, 286, 288, 290, 293, 295, 296, 297, 298, 299, 300, 301, 302, 305, 306, 307, 310, 311, 312, 313, 318, 319, 320, 321, 323, 326, 328, 329, 331, 333, 334, 335, 340, 342, 345, 347, 348, 349, 351, 353, 354, 358, 360, 363, 365, 368, 371, 372, 373, 374, 375, 377, 378, 380, 381, 382, 383, 384, 385, 387, 389, 390, 391, 392, 393, 394, 396, 397, 399, 401, 403, 405, 406, 407, 408, 413, 415, 418, 424, 425, 426, 427, 431, 432, 434, 435, 438, 439, 440, 441, 443, 444, 447, 450, 452, 453, 454, 455, 460, 464, 465, 469, 471, 473, 474, 485, 488, 489, 490, 491, 492, 494, 496, 497, 498, 499, 500, 501, 503, 505, 507, 509, 512, 515, 519, 520, 524, 526, 528, 530, 531, 532, 533, 534, 536, 537, 538, 540, 541, 542, 545, 546, 550, 551, 554, 556, 557, 563, 567, 569, 570, 571, 575, 576, 577, 579, 580, 583, 585, 587, 588, 589, 590, 593, 596, 597, 601, 606, 607, 609, 614, 615, 616, 621, 622, 627, 628, 629, 632, 635, 639, 643, 645, 646, 650, 651, 654, 655, 658, 659, 665, 666, 667, 668, 671, 674, 675, 680, 682, 683, 684, 686, 687, 688, 689, 690, 693, 696, 697, 698, 700, 701, 704, 706, 708, 710, 711, 712, 722, 725, 726, 732, 734, 735, 740, 741, 742, 743, 747, 748, 750, 752, 754, 757, 758, 759, 762, 766, 768, 769, 770, 771, 772, 775, 776, 781, 782, 783, 784, 785, 787, 789, 790, 791, 794, 796, 798, 799, 800, 801, 803, 804, 806, 807, 808, 809, 810, 811, 812, 813, 814, 815, 816, 818, 819, 820, 824, 825, 829, 831, 832, 834, 835, 837, 838, 840, 841, 842, 843, 844, 846, 848, 849, 853, 854, 857, 858, 862, 864, 865, 867, 869, 870, 872, 874, 875, 882, 884, 885, 887, 892, 895, 897, 898, 899, 902, 904, 905, 906, 909, 912, 914, 915, 918, 920, 921, 922, 927, 929, 930, 931, 932, 933, 935, 937, 938, 940, 941, 942, 943, 944, 945, 946, 948, 950, 952, 953, 955, 956, 958, 959, 965, 968, 969, 973, 974, 975, 976, 977, 981, 982, 983, 985, 986, 988, 989, 991, 992, 1008, 1010, 1011, 1014, 1016, 1018, 1021, 1023, 1025, 1027, 1028, 1029, 1031, 1033, 1035, 1036, 1037, 1038, 1040, 1041, 1045, 1046, 1047, 1048, 1049, 1050, 1052, 1053, 1054, 1055, 1056, 1061, 1066, 1067, 1069, 1070, 1071, 1073, 1074, 1077, 1079, 1080, 1083, 1085, 1086, 1087, 1089, 1090, 1091, 1094, 1096, 1097, 1098, 1100, 1102, 1104, 1106, 1109, 1110, 1111, 1112, 1113, 1116, 1117, 1119], [0.5, 0.5, 0.5, 0.5, 0.5, 0.5, 0.5, 0.5, 0.5, 0.5, 0.5, 0.5, 0.5, 0.5, 0.5, 0.5, 0.5, 0.5, 0.5, 0.5, 0.5, 0.5, 0.5, 0.5, 0.5, 0.5, 0.5, 0.5, 0.5, 0.5, 0.5, 0.5, 0.5, 0.5, 0.5, 0.5, 0.5, 0.5, 0.5, 0.5, 0.5, 0.5, 0.5, 0.5, 0.5, 0.5, 0.5, 0.5, 0.5, 0.5, 0.5, 0.5, 0.5, 0.5, 0.5, 0.5, 0.5, 0.5, 0.5, 0.5, 0.5, 0.5, 0.5, 0.5, 0.5, 0.5, 0.5, 0.5, 0.5, 0.5, 0.5, 0.5, 0.5, 0.5, 0.5, 0.5, 0.5, 0.5, 0.5, 0.5, 0.5, 0.5, 0.5, 0.5, 0.5, 0.5, 0.5, 0.5, 0.5, 0.5, 0.5, 0.5, 0.5, 0.5, 0.5, 0.5, 0.5, 0.5, 0.5, 0.5, 0.5, 0.5, 0.5, 0.5, 0.5, 0.5, 0.5, 0.5, 0.5, 0.5, 0.5, 0.5, 0.5, 0.5, 0.5, 0.5, 0.5, 0.5, 0.5, 0.5, 0.5, 0.5, 0.5, 0.5, 0.5, 0.5, 0.5, 0.5, 0.5, 0.5, 0.5, 0.5, 0.5, 0.5, 0.5, 0.5, 0.5, 0.5, 0.5, 0.5, 0.5, 0.5, 0.5, 0.5, 0.5, 0.5, 0.5, 0.5, 0.5, 0.5, 0.5, 0.5, 0.5, 0.5, 0.5, 0.5, 0.5, 0.5, 0.5, 0.5, 0.5, 0.5, 0.5, 0.5, 0.5, 0.5, 0.5, 0.5, 0.5, 0.5, 0.5, 0.5, 0.5, 0.5, 0.5, 0.5, 0.5, 0.5, 0.5, 0.5, 0.5, 0.5, 0.5, 0.5, 0.5, 0.5, 0.5, 0.5, 0.5, 0.5, 0.5, 0.5, 0.5, 0.5, 0.5, 0.5, 0.5, 0.5, 0.5, 0.5, 0.5, 0.5, 0.5, 0.5, 0.5, 0.5, 0.5, 0.5, 0.5, 0.5, 0.5, 0.5, 0.5, 0.5, 0.5, 0.5, 0.5, 0.5, 0.5, 0.5, 0.5, 0.5, 0.5, 0.5, 0.5, 0.5, 0.5, 0.5, 0.5, 0.5, 0.5, 0.5, 0.5, 0.5, 0.5, 0.5, 0.5, 0.5, 0.5, 0.5, 0.5, 0.5, 0.5, 0.5, 0.5, 0.5, 0.5, 0.5, 0.5, 0.5, 0.5, 0.5, 0.5, 0.5, 0.5, 0.5, 0.5, 0.5, 0.5, 0.5, 0.5, 0.5, 0.5, 0.5, 0.5, 0.5, 0.5, 0.5, 0.5, 0.5, 0.5, 0.5, 0.5, 0.5, 0.5, 0.5, 0.5, 0.5, 0.5, 0.5, 0.5, 0.5, 0.5, 0.5, 0.5, 0.5, 0.5, 0.5, 0.5, 0.5, 0.5, 0.5, 0.5, 0.5, 0.5, 0.5, 0.5, 0.5, 0.5, 0.5, 0.5, 0.5, 0.5, 0.5, 0.5, 0.5, 0.5, 0.5, 0.5, 0.5, 0.5, 0.5, 0.5, 0.5, 0.5, 0.5, 0.5, 0.5, 0.5, 0.5, 0.5, 0.5, 0.5, 0.5, 0.5, 0.5, 0.5, 0.5, 0.5, 0.5, 0.5, 0.5, 0.5, 0.5, 0.5, 0.5, 0.5, 0.5, 0.5, 0.5, 0.5, 0.5, 0.5, 0.5, 0.5, 0.5, 0.5, 0.5, 0.5, 0.5, 0.5, 0.5, 0.5, 0.5, 0.5, 0.5, 0.5, 0.5, 0.5, 0.5, 0.5, 0.5, 0.5, 0.5, 0.5, 0.5, 0.5, 0.5, 0.5, 0.5, 0.5, 0.5, 0.5, 0.5, 0.5, 0.5, 0.5, 0.5, 0.5, 0.5, 0.5, 0.5, 0.5, 0.5, 0.5, 0.5, 0.5, 0.5, 0.5, 0.5, 0.5, 0.5, 0.5, 0.5, 0.5, 0.5, 0.5, 0.5, 0.5, 0.5, 0.5, 0.5, 0.5, 0.5, 0.5, 0.5, 0.5, 0.5, 0.5, 0.5, 0.5, 0.5, 0.5, 0.5, 0.5, 0.5, 0.5, 0.5, 0.5, 0.5, 0.5, 0.5, 0.5, 0.5, 0.5, 0.5, 0.5, 0.5, 0.5, 0.5, 0.5, 0.5, 0.5, 0.5, 0.5, 0.5, 0.5, 0.5, 0.5, 0.5, 0.5, 0.5, 0.5, 0.5, 0.5, 0.5, 0.5, 0.5, 0.5, 0.5, 0.5, 0.5, 0.5, 0.5, 0.5, 0.5, 0.5, 0.5, 0.5, 0.5, 0.5, 0.5, 0.5, 0.5, 0.5, 0.5, 0.5, 0.5, 0.5, 0.5, 0.5, 0.5, 0.5, 0.5, 0.5, 0.5, 0.5, 0.5, 0.5, 0.5, 0.5, 0.5, 0.5, 0.5, 0.5, 0.5, 0.5, 0.5, 0.5, 0.5, 0.5, 0.5, 0.5, 0.5, 0.5, 0.5, 0.5, 0.5, 0.5, 0.5, 0.5, 0.5, 0.5, 0.5, 0.5, 0.5, 0.5, 0.5, 0.5, 0.5, 0.5, 0.5, 0.5, 0.5, 0.5, 0.5, 0.5, 0.5, 0.5, 0.5, 0.5, 0.5, 0.5, 0.5, 0.5, 0.5, 0.5, 0.5, 0.5, 0.5, 0.5, 0.5, 0.5, 0.5, 0.5, 0.5, 0.5, 0.5, 0.5, 0.5, 0.5, 0.5, 0.5, 0.5, 0.5, 0.5, 0.5, 0.5, 0.5, 0.5, 0.5, 0.5, 0.5, 0.5, 0.5, 0.5, 0.5, 0.5, 0.5, 0.5, 0.5, 0.5, 0.5, 0.5, 0.5, 0.5, 0.5, 0.5, 0.5, 0.5, 0.5, 0.5, 0.5, 0.5, 0.5, 0.5, 0.5, 0.5, 0.5, 0.5]): _vg.add([_i], _w, 'REPLACE')
_vg = ob_plane.vertex_groups.new(name='Bone2')
for _i, _w in zip([0, 2, 4, 6, 9, 11, 13, 15, 16, 19, 23, 24, 27, 28, 29, 31, 34, 35, 36, 37, 39, 41, 42, 43, 46, 47, 51, 52, 53, 56, 58, 59, 60, 63, 66, 68, 72, 73, 77, 80, 82, 83, 84, 85, 89, 90, 91, 92, 94, 95, 96, 97, 99, 100, 104, 107, 109, 110, 111, 112, 116, 117, 122, 123, 125, 127, 129, 133, 134, 135, 136, 139, 140, 145, 146, 148, 149, 152, 153, 157, 158, 159, 160, 161, 163, 165, 169, 171, 175, 176, 181, 182, 183, 186, 187, 193, 194, 198, 199, 201, 202, 203, 205, 207, 208, 213, 215, 217, 218, 219, 222, 225, 228, 229, 232, 236, 239, 240, 241, 242, 244, 245, 246, 250, 255, 257, 258, 260, 261, 264, 265, 267, 272, 274, 275, 280, 282, 285, 287, 289, 291, 292, 294, 303, 304, 308, 309, 314, 315, 316, 317, 322, 324, 325, 327, 330, 332, 336, 337, 338, 339, 341, 343, 344, 346, 350, 352, 355, 356, 357, 359, 361, 362, 364, 366, 367, 369, 370, 376, 379, 386, 388, 395, 398, 400, 402, 404, 409, 410, 411, 412, 414, 416, 417, 419, 420, 421, 422, 423, 428, 429, 430, 433, 436, 437, 442, 445, 446, 448, 449, 451, 456, 457, 458, 459, 461, 462, 463, 466, 467, 468, 470, 472, 475, 476, 477, 478, 479, 480, 481, 482, 483, 484, 486, 487, 493, 495, 502, 504, 506, 508, 510, 511, 513, 514, 516, 517, 518, 521, 522, 523, 525, 527, 529, 535, 539, 543, 544, 547, 548, 549, 552, 553, 555, 558, 559, 560, 561, 562, 564, 565, 566, 568, 572, 573, 574, 578, 581, 582, 584, 586, 591, 592, 594, 595, 598, 599, 600, 602, 603, 604, 605, 608, 610, 611, 612, 613, 617, 618, 619, 620, 623, 624, 625, 626, 630, 631, 633, 634, 636, 637, 638, 640, 641, 642, 644, 647, 648, 649, 652, 653, 656, 657, 660, 661, 662, 663, 664, 669, 670, 672, 673, 676, 677, 678, 679, 681, 685, 691, 692, 694, 695, 699, 702, 703, 705, 707, 709, 713, 714, 715, 716, 717, 718, 719, 720, 721, 723, 724, 727, 728, 729, 730, 731, 733, 736, 737, 738, 739, 744, 745, 746, 749, 751, 753, 755, 756, 760, 761, 763, 764, 765, 767, 773, 774, 777, 778, 779, 780, 786, 788, 792, 793, 795, 797, 802, 805, 817, 821, 822, 823, 826, 827, 828, 830, 833, 836, 839, 845, 847, 850, 851, 852, 855, 856, 859, 860, 861, 863, 866, 868, 871, 873, 876, 877, 878, 879, 880, 881, 883, 886, 888, 889, 890, 891, 893, 894, 896, 900, 901, 903, 907, 908, 910, 911, 913, 916, 917, 919, 923, 924, 925, 926, 928, 934, 936, 939, 947, 949, 951, 954, 957, 960, 961, 962, 963, 964, 966, 967, 970, 971, 972, 978, 979, 980, 984, 987, 990, 993, 994, 995, 996, 997, 998, 999, 1000, 1001, 1002, 1003, 1004, 1005, 1006, 1007, 1009, 1012, 1013, 1015, 1017, 1019, 1020, 1022, 1024, 1026, 1030, 1032, 1034, 1039, 1042, 1043, 1044, 1051, 1057, 1058, 1059, 1060, 1062, 1063, 1064, 1065, 1068, 1072, 1075, 1076, 1078, 1081, 1082, 1084, 1088, 1092, 1093, 1095, 1099, 1101, 1103, 1105, 1107, 1108, 1114, 1115, 1118], [0.5, 0.5, 0.5, 0.5, 0.5, 0.5, 0.5, 0.5, 0.5, 0.5, 0.5, 0.5, 0.5, 0.5, 0.5, 0.5, 0.5, 0.5, 0.5, 0.5, 0.5, 0.5, 0.5, 0.5, 0.5, 0.5, 0.5, 0.5, 0.5, 0.5, 0.5, 0.5, 0.5, 0.5, 0.5, 0.5, 0.5, 0.5, 0.5, 0.5, 0.5, 0.5, 0.5, 0.5, 0.5, 0.5, 0.5, 0.5, 0.5, 0.5, 0.5, 0.5, 0.5, 0.5, 0.5, 0.5, 0.5, 0.5, 0.5, 0.5, 0.5, 0.5, 0.5, 0.5, 0.5, 0.5, 0.5, 0.5, 0.5, 0.5, 0.5, 0.5, 0.5, 0.5, 0.5, 0.5, 0.5, 0.5, 0.5, 0.5, 0.5, 0.5, 0.5, 0.5, 0.5, 0.5, 0.5, 0.5, 0.5, 0.5, 0.5, 0.5, 0.5, 0.5, 0.5, 0.5, 0.5, 0.5, 0.5, 0.5, 0.5, 0.5, 0.5, 0.5, 0.5, 0.5, 0.5, 0.5, 0.5, 0.5, 0.5, 0.5, 0.5, 0.5, 0.5, 0.5, 0.5, 0.5, 0.5, 0.5, 0.5, 0.5, 0.5, 0.5, 0.5, 0.5, 0.5, 0.5, 0.5, 0.5, 0.5, 0.5, 0.5, 0.5, 0.5, 0.5, 0.5, 0.5, 0.5, 0.5, 0.5, 0.5, 0.5, 0.5, 0.5, 0.5, 0.5, 0.5, 0.5, 0.5, 0.5, 0.5, 0.5, 0.5, 0.5, 0.5, 0.5, 0.5, 0.5, 0.5, 0.5, 0.5, 0.5, 0.5, 0.5, 0.5, 0.5, 0.5, 0.5, 0.5, 0.5, 0.5, 0.5, 0.5, 0.5, 0.5, 0.5, 0.5, 0.5, 0.5, 0.5, 0.5, 0.5, 0.5, 0.5, 0.5, 0.5, 0.5, 0.5, 0.5, 0.5, 0.5, 0.5, 0.5, 0.5, 0.5, 0.5, 0.5, 0.5, 0.5, 0.5, 0.5, 0.5, 0.5, 0.5, 0.5, 0.5, 0.5, 0.5, 0.5, 0.5, 0.5, 0.5, 0.5, 0.5, 0.5, 0.5, 0.5, 0.5, 0.5, 0.5, 0.5, 0.5, 0.5, 0.5, 0.5, 0.5, 0.5, 0.5, 0.5, 0.5, 0.5, 0.5, 0.5, 0.5, 0.5, 0.5, 0.5, 0.5, 0.5, 0.5, 0.5, 0.5, 0.5, 0.5, 0.5, 0.5, 0.5, 0.5, 0.5, 0.5, 0.5, 0.5, 0.5, 0.5, 0.5, 0.5, 0.5, 0.5, 0.5, 0.5, 0.5, 0.5, 0.5, 0.5, 0.5, 0.5, 0.5, 0.5, 0.5, 0.5, 0.5, 0.5, 0.5, 0.5, 0.5, 0.5, 0.5, 0.5, 0.5, 0.5, 0.5, 0.5, 0.5, 0.5, 0.5, 0.5, 0.5, 0.5, 0.5, 0.5, 0.5, 0.5, 0.5, 0.5, 0.5, 0.5, 0.5, 0.5, 0.5, 0.5, 0.5, 0.5, 0.5, 0.5, 0.5, 0.5, 0.5, 0.5, 0.5, 0.5, 0.5, 0.5, 0.5, 0.5, 0.5, 0.5, 0.5, 0.5, 0.5, 0.5, 0.5, 0.5, 0.5, 0.5, 0.5, 0.5, 0.5, 0.5, 0.5, 0.5, 0.5, 0.5, 0.5, 0.5, 0.5, 0.5, 0.5, 0.5, 0.5, 0.5, 0.5, 0.5, 0.5, 0.5, 0.5, 0.5, 0.5, 0.5, 0.5, 0.5, 0.5, 0.5, 0.5, 0.5, 0.5, 0.5, 0.5, 0.5, 0.5, 0.5, 0.5, 0.5, 0.5, 0.5, 0.5, 0.5, 0.5, 0.5, 0.5, 0.5, 0.5, 0.5, 0.5, 0.5, 0.5, 0.5, 0.5, 0.5, 0.5, 0.5, 0.5, 0.5, 0.5, 0.5, 0.5, 0.5, 0.5, 0.5, 0.5, 0.5, 0.5, 0.5, 0.5, 0.5, 0.5, 0.5, 0.5, 0.5, 0.5, 0.5, 0.5, 0.5, 0.5, 0.5, 0.5, 0.5, 0.5, 0.5, 0.5, 0.5, 0.5, 0.5, 0.5, 0.5, 0.5, 0.5, 0.5, 0.5, 0.5, 0.5, 0.5, 0.5, 0.5, 0.5, 0.5, 0.5, 0.5, 0.5, 0.5, 0.5, 0.5, 0.5, 0.5, 0.5, 0.5, 0.5, 0.5, 0.5, 0.5, 0.5, 0.5, 0.5, 0.5, 0.5, 0.5, 0.5, 0.5, 0.5, 0.5, 0.5, 0.5, 0.5, 0.5, 0.5, 0.5, 0.5, 0.5, 0.5, 0.5, 0.5, 0.5, 0.5, 0.5, 0.5, 0.5, 0.5, 0.5, 0.5, 0.5, 0.5, 0.5, 0.5, 0.5, 0.5, 0.5, 0.5, 0.5, 0.5, 0.5, 0.5, 0.5, 0.5, 0.5, 0.5, 0.5, 0.5, 0.5, 0.5, 0.5, 0.5, 0.5, 0.5, 0.5, 0.5, 0.5, 0.5, 0.5, 0.5, 0.5, 0.5, 0.5, 0.5, 0.5, 0.5, 0.5, 0.5, 0.5, 0.5, 0.5, 0.5, 0.5, 0.5, 0.5, 0.5, 0.5, 0.5, 0.5, 0.5, 0.5, 0.5, 0.5, 0.5, 0.5, 0.5, 0.5, 0.5, 0.5, 0.5, 0.5, 0.5, 0.5, 0.5, 0.5, 0.5, 0.5, 0.5, 0.5, 0.5, 0.5]): _vg.add([_i], _w, 'REPLACE')
_m = ob_plane.modifiers.new('Armature', 'ARMATURE')
_m.object = ob_armature
ob_group1.location = (-3.643, 2.196, -8.147)
ob_group1.lineart.crease_threshold = 0.0

# ---- collection membership
col_collection_1.objects.link(ob_armature)
col_collection_1.objects.link(ob_plane)
col_collection_1.objects.link(ob_group1)

# ---- scene / render settings (as saved in the file)
scene.frame_start = 1; scene.frame_end = 60; scene.frame_set(56)
scene.render.engine = 'BLENDER_EEVEE_NEXT'
scene.render.resolution_percentage = 50
scene.render.dither_intensity = 0.0
scene.cycles.use_denoising = False
scene.cycles.samples = 128
scene.cycles.sampling_pattern = 'TABULATED_SOBOL'
scene.cycles.light_sampling_threshold = 0.0
scene.cycles.use_adaptive_sampling = False
scene.cycles.use_light_tree = False
scene.cycles.blur_glossy = 0.0
scene.cycles.sample_clamp_indirect = 0.0
scene.view_settings.view_transform = 'Standard'
bpy.context.view_layer.update()

# ---- added for rendering (the .blend has no active camera and no usable light): camera, sun
cam_auto = bpy.data.cameras.new('AutoCamera')
cam_auto.lens = 50.0
cam_auto.sensor_width = 36.0
cam_auto.clip_end = 1000.0
ob_auto_camera = bpy.data.objects.new('AutoCamera', cam_auto)
scene.collection.objects.link(ob_auto_camera)
ob_auto_camera.location = (41.8883, -50.2704, 33.536)
ob_auto_camera.rotation_euler = (1.09748, -7.21219e-08, 0.694738)
scene.camera = ob_auto_camera
light_auto_sun = bpy.data.lights.new('AutoSun', 'SUN')
light_auto_sun.energy = 3.0
light_auto_sun.angle = 0.0523599
ob_auto_sun = bpy.data.objects.new('AutoSun', light_auto_sun)
scene.collection.objects.link(ob_auto_sun)
ob_auto_sun.rotation_euler = (0.872665, 0.174533, 0.523599)
bpy.context.view_layer.update()
